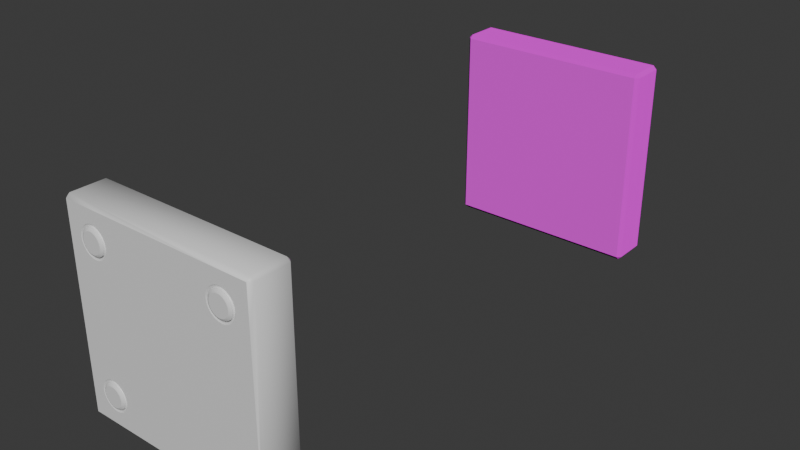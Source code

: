 # Source: frame_outline_brick.blend  (saved by Blender 5.0.119; exported with 4.5.12 LTS)
import bpy
from mathutils import Matrix  # noqa: F401  (used for matrix-valued properties, if any)

bpy.ops.wm.read_factory_settings(use_empty=True)
scene = bpy.context.scene
scene.name = 'Scene'

# ---- collections
col_collection = bpy.data.collections.new('Collection'); scene.collection.children.link(col_collection)

# ---- images (referenced by path relative to the original .blend; pixels are not part of the script)
import os
ASSET_DIR = os.environ.get("B2B_ASSET_DIR", "")  # directory of the original .blend (textures are referenced by path, not embedded)
HERE = os.path.dirname(os.path.abspath(__file__))  # packed textures are extracted next to this script under _unpacked/

def load_image(name, relpath, width, height, colorspace="sRGB"):
    """Load a texture the original file referenced (path relative to the .blend, or extracted next to this script)."""
    p = next((c for c in (os.path.join(HERE, relpath), os.path.join(ASSET_DIR, relpath)) if relpath and os.path.exists(c)), "")
    if p:
        img = bpy.data.images.load(p, check_existing=True)
        img.name = name
    else:  # same state as the original file: an image datablock whose file is absent (Cycles renders it pink)
        img = bpy.data.images.new(name, width, height)
        img.source = "FILE"
        img.filepath = "//" + (relpath or name)
    img.colorspace_settings.name = colorspace
    return img
img_ambient_occlusion_001 = load_image('Ambient Occlusion.001', '', 1024, 1024, 'Non-Color')
img_normals = load_image('Normals', '', 1024, 1024, 'sRGB')

# ---- materials (node trees are filled in below, after node groups)
mat_material_target = bpy.data.materials.new('Material Target')
mat_material_detailed = bpy.data.materials.new('Material Detailed')

# ---- material node trees
mat_material_target.use_nodes = True; mat_material_target.node_tree.nodes.clear()
_N = mat_material_target.node_tree.nodes; _L = mat_material_target.node_tree.links
n0 = _N.new('ShaderNodeBsdfPrincipled'); n0.name = 'Principled BSDF'; n0.location = (-200, 100)
n1 = _N.new('ShaderNodeOutputMaterial'); n1.name = 'Material Output'; n1.location = (200, 100)
n2 = _N.new('ShaderNodeTexImage'); n2.name = 'Image Texture'; n2.location = (-687, 213)
n2.image = img_ambient_occlusion_001
n3 = _N.new('ShaderNodeTexImage'); n3.name = 'Image Texture.001'; n3.location = (-609, -77)
n3.image = img_normals
n4 = _N.new('ShaderNodeTexCoord'); n4.name = 'Texture Coordinate'; n4.location = (-938, -42)
_L.new(n0.outputs[0], n1.inputs[0])
_L.new(n2.outputs[0], n0.inputs[0])
_L.new(n4.outputs[2], n3.inputs[0])
_L.new(n3.outputs[0], n0.inputs[5])
n1.is_active_output = True
mat_material_detailed.use_nodes = True; mat_material_detailed.node_tree.nodes.clear()
_N = mat_material_detailed.node_tree.nodes; _L = mat_material_detailed.node_tree.links
n0 = _N.new('ShaderNodeBsdfPrincipled'); n0.name = 'Principled BSDF'; n0.location = (-200, 100)
n1 = _N.new('ShaderNodeOutputMaterial'); n1.name = 'Material Output'; n1.location = (200, 100)
n2 = _N.new('ShaderNodeTexImage'); n2.name = 'Image Texture'; n2.location = (-674, 230)
n2.image = img_ambient_occlusion_001
n3 = _N.new('ShaderNodeTexImage'); n3.name = 'Image Texture.001'; n3.location = (-645, -70)
n3.image = img_normals
_L.new(n0.outputs[0], n1.inputs[0])
n1.is_active_output = True

# ---- world
world_world = bpy.data.worlds.new('World'); scene.world = world_world
world_world.use_nodes = True; world_world.node_tree.nodes.clear()
_N = world_world.node_tree.nodes; _L = world_world.node_tree.links
n0 = _N.new('ShaderNodeOutputWorld'); n0.name = 'World Output'; n0.location = (200, 100)
n1 = _N.new('ShaderNodeBackground'); n1.name = 'Background'; n1.location = (-200, 100)
n1.inputs[0].default_value = (0.05088, 0.05088, 0.05088, 1.0)
_L.new(n1.outputs[0], n0.inputs[0])
n0.is_active_output = True
world_world.color = (0.05088, 0.05088, 0.05088)
world_world.sun_shadow_jitter_overblur = 0.0

# ---- meshes
me_cube_001 = bpy.data.meshes.new('Cube.001')
me_cube_001.from_pydata([(-0.09641, -0.01641, -0.1), (-0.09641, -0.02, -0.09641), (-0.1, -0.01641, -0.09641), (-0.09641, -0.02, 0.09641), (-0.09641, -0.01641, 0.1), (-0.1, -0.01641, 0.09641), (-0.09641, 0.01641, -0.1), (-0.1, 0.01641, -0.09641), (-0.09641, 0.02, -0.09641), (-0.09641, 0.01641, 0.1), (-0.09641, 0.02, 0.09641), (-0.1, 0.01641, 0.09641), (0.09641, -0.01641, -0.1), (0.1, -0.01641, -0.09641), (0.09641, -0.02, -0.09641), (0.09641, -0.01641, 0.1), (0.09641, -0.02, 0.09641), (0.1, -0.01641, 0.09641), (0.09641, 0.01641, -0.1), (0.09641, 0.02, -0.09641), (0.1, 0.01641, -0.09641), (0.09641, 0.01641, 0.1), (0.1, 0.01641, 0.09641), (0.09641, 0.02, 0.09641)], [], [(0, 1, 2), (3, 4, 5), (6, 7, 8), (9, 10, 11), (12, 13, 14), (15, 16, 17), (18, 19, 20), (21, 22, 23), (6, 0, 2, 7), (1, 3, 5, 2), (4, 9, 11, 5), (10, 8, 7, 11), (18, 6, 8, 19), (9, 21, 23, 10), (22, 20, 19, 23), (12, 18, 20, 13), (21, 15, 17, 22), (16, 14, 13, 17), (0, 12, 14, 1), (15, 4, 3, 16), (6, 18, 12, 0), (2, 5, 11, 7), (14, 16, 3, 1), (21, 9, 4, 15), (8, 10, 23, 19), (20, 22, 17, 13)])
_uv = me_cube_001.uv_layers.new(name='UVMap')
_uv.uv.foreach_set('vector', [0.5134, 0.5966, 0.5068, 0.608, 0.5002, 0.5966, 0.5204, 0.608, 0.5138, 0.5966, 0.5269, 0.5966, 0.5134, 0.5116, 0.5002, 0.5116, 0.5068, 0.5002, 0.5138, 0.5116, 0.5204, 0.5002, 0.5269, 0.5116, 0.5273, 0.5966, 0.5405, 0.5966, 0.5339, 0.608, 0.5541, 0.5966, 0.5475, 0.608, 0.5409, 0.5966, 0.5273, 0.5116, 0.5339, 0.5002, 0.5405, 0.5116, 0.5541, 0.5116, 0.5409, 0.5116, 0.5475, 0.5002, 0.5134, 0.5116, 0.5134, 0.5966, 0.5002, 0.5966, 0.5002, 0.5116, 0.9468, 0.0002093, 0.9468, 0.4998, 0.9337, 0.4998, 0.9337, 0.0002093, 0.5138, 0.5966, 0.5138, 0.5116, 0.5269, 0.5116, 0.5269, 0.5966, 0.8355, 0.4998, 0.8355, 0.0002093, 0.8486, 0.0002093, 0.8486, 0.4998, 0.7369, 0.0002093, 0.7369, 0.4998, 0.7237, 0.4998, 0.7237, 0.0002093, 0.5984, 0.4998, 0.5984, 0.0002093, 0.6115, 0.0002093, 0.6115, 0.4998, 0.7102, 0.4998, 0.7102, 0.0002093, 0.7233, 0.0002093, 0.7233, 0.4998, 0.5273, 0.5966, 0.5273, 0.5116, 0.5405, 0.5116, 0.5405, 0.5966, 0.5541, 0.5116, 0.5541, 0.5966, 0.5409, 0.5966, 0.5409, 0.5116, 0.612, 0.4998, 0.612, 0.0002093, 0.6251, 0.0002093, 0.6251, 0.4998, 0.8219, 0.4998, 0.8219, 0.0002093, 0.8351, 0.0002093, 0.8351, 0.4998, 0.5134, 0.0002093, 0.5134, 0.4998, 0.5002, 0.4998, 0.5002, 0.0002093, 0.7369, 0.4998, 0.7369, 0.0002093, 0.8219, 0.0002093, 0.8219, 0.4998, 0.9337, 0.0002093, 0.9337, 0.4998, 0.8486, 0.4998, 0.8486, 0.0002093, 0.4998, 0.5002, 0.4998, 0.9998, 0.0002093, 0.9998, 0.0002093, 0.5002, 0.5984, 0.0002093, 0.5984, 0.4998, 0.5134, 0.4998, 0.5134, 0.0002093, 0.4998, 0.4998, 0.0002093, 0.4998, 0.0002093, 0.0002094, 0.4998, 0.0002093, 0.7102, 0.0002093, 0.7102, 0.4998, 0.6251, 0.4998, 0.6251, 0.0002093])
me_cube_001.materials.append(mat_material_target)
me_cube_001.update()
me_cube_002 = bpy.data.meshes.new('Cube.002')
me_cube_002.from_pydata([(-0.09641, -0.01641, -0.1), (-0.09641, -0.02, -0.09641), (-0.1, -0.01641, -0.09641), (-0.09641, -0.02, 0.09641), (-0.09641, -0.01641, 0.1), (-0.1, -0.01641, 0.09641), (-0.09641, 0.01641, -0.1), (-0.1, 0.01641, -0.09641), (-0.09641, 0.02, -0.09641), (-0.09641, 0.01641, 0.1), (-0.09641, 0.02, 0.09641), (-0.1, 0.01641, 0.09641), (0.09641, -0.01641, -0.1), (0.1, -0.01641, -0.09641), (0.09641, -0.02, -0.09641), (0.09641, -0.01641, 0.1), (0.09641, -0.02, 0.09641), (0.1, -0.01641, 0.09641), (0.09641, 0.01641, -0.1), (0.09641, 0.02, -0.09641), (0.1, 0.01641, -0.09641), (0.09641, 0.01641, 0.1), (0.1, 0.01641, 0.09641), (0.09641, 0.02, 0.09641), (-0.09641, -0.02, -0.05785), (-0.09641, -0.02, -0.01928), (-0.09641, -0.02, 0.01928), (-0.09641, -0.02, 0.05785), (0.09641, -0.02, 0.05785), (0.09641, -0.02, 0.01928), (0.09641, -0.02, -0.01928), (0.09641, -0.02, -0.05785), (0.05785, -0.02, -0.09641), (0.01928, -0.02, -0.09641), (-0.01928, -0.02, -0.09641), (-0.05785, -0.02, -0.09641), (-0.05785, -0.02, 0.09641), (-0.01928, -0.02, 0.09641), (0.01928, -0.02, 0.09641), (0.05785, -0.02, 0.09641), (0.0775, -0.018, -0.0775), (0.06022, -0.018, -0.0775), (-0.06022, -0.018, -0.0775), (-0.0775, -0.018, -0.0775), (0.0775, -0.018, -0.06022), (0.06022, -0.018, -0.06022), (-0.06022, -0.018, -0.06022), (-0.0775, -0.018, -0.06022), (0.0775, -0.018, 0.06022), (0.06022, -0.018, 0.06022), (-0.06022, -0.018, 0.06022), (-0.0775, -0.018, 0.06022), (0.0775, -0.018, 0.0775), (0.06022, -0.018, 0.0775), (-0.06022, -0.018, 0.0775), (-0.0775, -0.018, 0.0775), (-0.06275, -0.018, 0.05828), (-0.0657, -0.018, 0.05706), (-0.06886, -0.018, 0.05664), (-0.07202, -0.018, 0.05706), (-0.07497, -0.018, 0.05828), (-0.06275, -0.018, 0.07945), (-0.0657, -0.018, 0.08067), (-0.06886, -0.018, 0.08108), (-0.07202, -0.018, 0.08067), (-0.07497, -0.018, 0.07945), (-0.05828, -0.018, 0.07497), (-0.05706, -0.018, 0.07202), (-0.05664, -0.018, 0.06886), (-0.05706, -0.018, 0.0657), (-0.05828, -0.018, 0.06275), (-0.07945, -0.018, 0.07497), (-0.08067, -0.018, 0.07202), (-0.08108, -0.018, 0.06886), (-0.08067, -0.018, 0.0657), (-0.07945, -0.018, 0.06275), (0.07497, -0.018, 0.05828), (0.07202, -0.018, 0.05706), (0.06886, -0.018, 0.05664), (0.0657, -0.018, 0.05706), (0.06275, -0.018, 0.05828), (0.07497, -0.018, 0.07945), (0.07202, -0.018, 0.08067), (0.06886, -0.018, 0.08108), (0.0657, -0.018, 0.08067), (0.06275, -0.018, 0.07945), (0.07945, -0.018, 0.07497), (0.08067, -0.018, 0.07202), (0.08108, -0.018, 0.06886), (0.08067, -0.018, 0.0657), (0.07945, -0.018, 0.06275), (0.05828, -0.018, 0.07497), (0.05706, -0.018, 0.07202), (0.05664, -0.018, 0.06886), (0.05706, -0.018, 0.0657), (0.05828, -0.018, 0.06275), (-0.06275, -0.018, -0.07945), (-0.0657, -0.018, -0.08067), (-0.06886, -0.018, -0.08108), (-0.07202, -0.018, -0.08067), (-0.07497, -0.018, -0.07945), (-0.06275, -0.018, -0.05828), (-0.0657, -0.018, -0.05706), (-0.06886, -0.018, -0.05664), (-0.07202, -0.018, -0.05706), (-0.07497, -0.018, -0.05828), (-0.05828, -0.018, -0.06275), (-0.05706, -0.018, -0.0657), (-0.05664, -0.018, -0.06886), (-0.05706, -0.018, -0.07202), (-0.05828, -0.018, -0.07497), (-0.07945, -0.018, -0.06275), (-0.08067, -0.018, -0.0657), (-0.08108, -0.018, -0.06886), (-0.08067, -0.018, -0.07202), (-0.07945, -0.018, -0.07497), (0.07497, -0.018, -0.07945), (0.07202, -0.018, -0.08067), (0.06886, -0.018, -0.08108), (0.0657, -0.018, -0.08067), (0.06275, -0.018, -0.07945), (0.07497, -0.018, -0.05828), (0.07202, -0.018, -0.05706), (0.06886, -0.018, -0.05664), (0.0657, -0.018, -0.05706), (0.06275, -0.018, -0.05828), (0.07945, -0.018, -0.06275), (0.08067, -0.018, -0.0657), (0.08108, -0.018, -0.06886), (0.08067, -0.018, -0.07202), (0.07945, -0.018, -0.07497), (0.05828, -0.018, -0.06275), (0.05706, -0.018, -0.0657), (0.05664, -0.018, -0.06886), (0.05706, -0.018, -0.07202), (0.05828, -0.018, -0.07497), (0.06147, -0.02, -0.08167), (0.0584, -0.02, -0.07932), (-0.07626, -0.02, -0.08167), (-0.07932, -0.02, -0.07932), (0.06147, -0.02, -0.05605), (0.0584, -0.02, -0.0584), (-0.07626, -0.02, -0.05605), (-0.07932, -0.02, -0.0584), (0.06147, -0.02, 0.05605), (0.0584, -0.02, 0.0584), (-0.07626, -0.02, 0.05605), (-0.07932, -0.02, 0.0584), (0.06147, -0.02, 0.08167), (0.0584, -0.02, 0.07932), (-0.07626, -0.02, 0.08167), (-0.07932, -0.02, 0.07932), (0.08167, -0.02, -0.07626), (0.07932, -0.02, -0.07932), (0.05605, -0.02, -0.07626), (-0.05605, -0.02, -0.07626), (-0.0584, -0.02, -0.07932), (-0.08167, -0.02, -0.07626), (0.08167, -0.02, 0.06147), (0.07932, -0.02, 0.0584), (0.05605, -0.02, 0.06147), (-0.05605, -0.02, 0.06147), (-0.0584, -0.02, 0.0584), (-0.08167, -0.02, 0.06147), (-0.06147, -0.02, 0.05605), (-0.06503, -0.02, 0.05457), (-0.06886, -0.02, 0.05407), (-0.07269, -0.02, 0.05457), (-0.0584, -0.02, 0.07932), (-0.06147, -0.02, 0.08167), (-0.06503, -0.02, 0.08315), (-0.06886, -0.02, 0.08365), (-0.07269, -0.02, 0.08315), (-0.05605, -0.02, 0.07626), (-0.05457, -0.02, 0.07269), (-0.05407, -0.02, 0.06886), (-0.05457, -0.02, 0.06503), (-0.08167, -0.02, 0.07626), (-0.08315, -0.02, 0.07269), (-0.08365, -0.02, 0.06886), (-0.08315, -0.02, 0.06503), (0.07626, -0.02, 0.05605), (0.07269, -0.02, 0.05457), (0.06886, -0.02, 0.05407), (0.06503, -0.02, 0.05457), (0.07932, -0.02, 0.07932), (0.07626, -0.02, 0.08167), (0.07269, -0.02, 0.08315), (0.06886, -0.02, 0.08365), (0.06503, -0.02, 0.08315), (0.08167, -0.02, 0.07626), (0.08315, -0.02, 0.07269), (0.08365, -0.02, 0.06886), (0.08315, -0.02, 0.06503), (0.05605, -0.02, 0.07626), (0.05457, -0.02, 0.07269), (0.05407, -0.02, 0.06886), (0.05457, -0.02, 0.06503), (-0.06147, -0.02, -0.08167), (-0.06503, -0.02, -0.08315), (-0.06886, -0.02, -0.08365), (-0.07269, -0.02, -0.08315), (-0.0584, -0.02, -0.0584), (-0.06147, -0.02, -0.05605), (-0.06503, -0.02, -0.05457), (-0.06886, -0.02, -0.05407), (-0.07269, -0.02, -0.05457), (-0.05605, -0.02, -0.06147), (-0.05457, -0.02, -0.06503), (-0.05407, -0.02, -0.06886), (-0.05457, -0.02, -0.07269), (-0.08167, -0.02, -0.06147), (-0.08315, -0.02, -0.06503), (-0.08365, -0.02, -0.06886), (-0.08315, -0.02, -0.07269), (0.07626, -0.02, -0.08167), (0.07269, -0.02, -0.08315), (0.06886, -0.02, -0.08365), (0.06503, -0.02, -0.08315), (0.07932, -0.02, -0.0584), (0.07626, -0.02, -0.05605), (0.07269, -0.02, -0.05457), (0.06886, -0.02, -0.05407), (0.06503, -0.02, -0.05457), (0.08167, -0.02, -0.06147), (0.08315, -0.02, -0.06503), (0.08365, -0.02, -0.06886), (0.08315, -0.02, -0.07269), (0.05605, -0.02, -0.06147), (0.05457, -0.02, -0.06503), (0.05407, -0.02, -0.06886), (0.05457, -0.02, -0.07269), (0.06275, -0.02021, -0.07945), (0.06022, -0.02021, -0.0775), (-0.07497, -0.02021, -0.07945), (-0.0775, -0.02021, -0.0775), (0.06275, -0.02021, -0.05828), (0.06022, -0.02021, -0.06022), (-0.07497, -0.02021, -0.05828), (-0.0775, -0.02021, -0.06022), (0.06275, -0.02021, 0.05828), (0.06022, -0.02021, 0.06022), (-0.07497, -0.02021, 0.05828), (-0.0775, -0.02021, 0.06022), (0.06275, -0.02021, 0.07945), (0.06022, -0.02021, 0.0775), (-0.07497, -0.02021, 0.07945), (-0.0775, -0.02021, 0.0775), (0.07945, -0.02021, -0.07497), (0.0775, -0.02021, -0.0775), (0.05828, -0.02021, -0.07497), (-0.05828, -0.02021, -0.07497), (-0.06022, -0.02021, -0.0775), (-0.07945, -0.02021, -0.07497), (0.07945, -0.02021, 0.06275), (0.0775, -0.02021, 0.06022), (0.05828, -0.02021, 0.06275), (-0.05828, -0.02021, 0.06275), (-0.06022, -0.02021, 0.06022), (-0.07945, -0.02021, 0.06275), (-0.06275, -0.02021, 0.05828), (-0.0657, -0.02021, 0.05706), (-0.06886, -0.02021, 0.05664), (-0.07202, -0.02021, 0.05706), (-0.06022, -0.02021, 0.0775), (-0.06275, -0.02021, 0.07945), (-0.0657, -0.02021, 0.08067), (-0.06886, -0.02021, 0.08108), (-0.07202, -0.02021, 0.08067), (-0.05828, -0.02021, 0.07497), (-0.05706, -0.02021, 0.07202), (-0.05664, -0.02021, 0.06886), (-0.05706, -0.02021, 0.0657), (-0.07945, -0.02021, 0.07497), (-0.08067, -0.02021, 0.07202), (-0.08108, -0.02021, 0.06886), (-0.08067, -0.02021, 0.0657), (0.07497, -0.02021, 0.05828), (0.07202, -0.02021, 0.05706), (0.06886, -0.02021, 0.05664), (0.0657, -0.02021, 0.05706), (0.0775, -0.02021, 0.0775), (0.07497, -0.02021, 0.07945), (0.07202, -0.02021, 0.08067), (0.06886, -0.02021, 0.08108), (0.0657, -0.02021, 0.08067), (0.07945, -0.02021, 0.07497), (0.08067, -0.02021, 0.07202), (0.08108, -0.02021, 0.06886), (0.08067, -0.02021, 0.0657), (0.05828, -0.02021, 0.07497), (0.05706, -0.02021, 0.07202), (0.05664, -0.02021, 0.06886), (0.05706, -0.02021, 0.0657), (-0.06275, -0.02021, -0.07945), (-0.0657, -0.02021, -0.08067), (-0.06886, -0.02021, -0.08108), (-0.07202, -0.02021, -0.08067), (-0.06022, -0.02021, -0.06022), (-0.06275, -0.02021, -0.05828), (-0.0657, -0.02021, -0.05706), (-0.06886, -0.02021, -0.05664), (-0.07202, -0.02021, -0.05706), (-0.05828, -0.02021, -0.06275), (-0.05706, -0.02021, -0.0657), (-0.05664, -0.02021, -0.06886), (-0.05706, -0.02021, -0.07202), (-0.07945, -0.02021, -0.06275), (-0.08067, -0.02021, -0.0657), (-0.08108, -0.02021, -0.06886), (-0.08067, -0.02021, -0.07202), (0.07497, -0.02021, -0.07945), (0.07202, -0.02021, -0.08067), (0.06886, -0.02021, -0.08108), (0.0657, -0.02021, -0.08067), (0.0775, -0.02021, -0.06022), (0.07497, -0.02021, -0.05828), (0.07202, -0.02021, -0.05706), (0.06886, -0.02021, -0.05664), (0.0657, -0.02021, -0.05706), (0.07945, -0.02021, -0.06275), (0.08067, -0.02021, -0.0657), (0.08108, -0.02021, -0.06886), (0.08067, -0.02021, -0.07202), (0.05828, -0.02021, -0.06275), (0.05706, -0.02021, -0.0657), (0.05664, -0.02021, -0.06886), (0.05706, -0.02021, -0.07202), (0.06404, -0.02187, -0.07722), (0.06327, -0.02123, -0.07855), (0.06204, -0.02187, -0.07568), (0.06095, -0.02123, -0.07677), (-0.07368, -0.02187, -0.07722), (-0.07446, -0.02123, -0.07855), (-0.07568, -0.02187, -0.07568), (-0.07677, -0.02123, -0.07677), (0.06404, -0.02187, -0.06051), (0.06327, -0.02123, -0.05917), (0.06204, -0.02187, -0.06204), (0.06095, -0.02123, -0.06095), (-0.07368, -0.02187, -0.06051), (-0.07446, -0.02123, -0.05917), (-0.07568, -0.02187, -0.06204), (-0.07677, -0.02123, -0.06095), (0.06404, -0.02187, 0.06051), (0.06327, -0.02123, 0.05917), (0.06204, -0.02187, 0.06204), (0.06095, -0.02123, 0.06095), (-0.07368, -0.02187, 0.06051), (-0.07446, -0.02123, 0.05917), (-0.07568, -0.02187, 0.06204), (-0.07677, -0.02123, 0.06095), (0.06404, -0.02187, 0.07722), (0.06327, -0.02123, 0.07855), (0.06204, -0.02187, 0.07568), (0.06095, -0.02123, 0.07677), (-0.07368, -0.02187, 0.07722), (-0.07446, -0.02123, 0.07855), (-0.07568, -0.02187, 0.07568), (-0.07677, -0.02123, 0.07677), (0.07722, -0.02187, -0.07368), (0.07855, -0.02123, -0.07446), (0.07568, -0.02187, -0.07568), (0.07677, -0.02123, -0.07677), (0.06051, -0.02187, -0.07368), (0.05917, -0.02123, -0.07446), (-0.06051, -0.02187, -0.07368), (-0.05917, -0.02123, -0.07446), (-0.06204, -0.02187, -0.07568), (-0.06095, -0.02123, -0.07677), (-0.07722, -0.02187, -0.07368), (-0.07855, -0.02123, -0.07446), (0.07722, -0.02187, 0.06404), (0.07855, -0.02123, 0.06327), (0.07568, -0.02187, 0.06204), (0.07677, -0.02123, 0.06095), (0.06051, -0.02187, 0.06404), (0.05917, -0.02123, 0.06327), (-0.06051, -0.02187, 0.06404), (-0.05917, -0.02123, 0.06327), (-0.06204, -0.02187, 0.06204), (-0.06095, -0.02123, 0.06095), (-0.07722, -0.02187, 0.06404), (-0.07855, -0.02123, 0.06327), (-0.06404, -0.02187, 0.06051), (-0.06327, -0.02123, 0.05917), (-0.06636, -0.02187, 0.05954), (-0.06596, -0.02123, 0.05805), (-0.06886, -0.02187, 0.05921), (-0.06886, -0.02123, 0.05767), (-0.07136, -0.02187, 0.05954), (-0.07176, -0.02123, 0.05805), (-0.06204, -0.02187, 0.07568), (-0.06095, -0.02123, 0.07677), (-0.06404, -0.02187, 0.07722), (-0.06327, -0.02123, 0.07855), (-0.06636, -0.02187, 0.07818), (-0.06596, -0.02123, 0.07967), (-0.06886, -0.02187, 0.07851), (-0.06886, -0.02123, 0.08005), (-0.07136, -0.02187, 0.07818), (-0.07176, -0.02123, 0.07967), (-0.06051, -0.02187, 0.07368), (-0.05917, -0.02123, 0.07446), (-0.05954, -0.02187, 0.07136), (-0.05805, -0.02123, 0.07176), (-0.05921, -0.02187, 0.06886), (-0.05767, -0.02123, 0.06886), (-0.05954, -0.02187, 0.06636), (-0.05805, -0.02123, 0.06596), (-0.07722, -0.02187, 0.07368), (-0.07855, -0.02123, 0.07446), (-0.07818, -0.02187, 0.07136), (-0.07967, -0.02123, 0.07176), (-0.07851, -0.02187, 0.06886), (-0.08005, -0.02123, 0.06886), (-0.07818, -0.02187, 0.06636), (-0.07967, -0.02123, 0.06596), (0.07368, -0.02187, 0.06051), (0.07446, -0.02123, 0.05917), (0.07136, -0.02187, 0.05954), (0.07176, -0.02123, 0.05805), (0.06886, -0.02187, 0.05921), (0.06886, -0.02123, 0.05767), (0.06636, -0.02187, 0.05954), (0.06596, -0.02123, 0.05805), (0.07568, -0.02187, 0.07568), (0.07677, -0.02123, 0.07677), (0.07368, -0.02187, 0.07722), (0.07446, -0.02123, 0.07855), (0.07136, -0.02187, 0.07818), (0.07176, -0.02123, 0.07967), (0.06886, -0.02187, 0.07851), (0.06886, -0.02123, 0.08005), (0.06636, -0.02187, 0.07818), (0.06596, -0.02123, 0.07967), (0.07722, -0.02187, 0.07368), (0.07855, -0.02123, 0.07446), (0.07818, -0.02187, 0.07136), (0.07967, -0.02123, 0.07176), (0.07851, -0.02187, 0.06886), (0.08005, -0.02123, 0.06886), (0.07818, -0.02187, 0.06636), (0.07967, -0.02123, 0.06596), (0.06051, -0.02187, 0.07368), (0.05917, -0.02123, 0.07446), (0.05954, -0.02187, 0.07136), (0.05805, -0.02123, 0.07176), (0.05921, -0.02187, 0.06886), (0.05767, -0.02123, 0.06886), (0.05954, -0.02187, 0.06636), (0.05805, -0.02123, 0.06596), (-0.06404, -0.02187, -0.07722), (-0.06327, -0.02123, -0.07855), (-0.06636, -0.02187, -0.07818), (-0.06596, -0.02123, -0.07967), (-0.06886, -0.02187, -0.07851), (-0.06886, -0.02123, -0.08005), (-0.07136, -0.02187, -0.07818), (-0.07176, -0.02123, -0.07967), (-0.06204, -0.02187, -0.06204), (-0.06095, -0.02123, -0.06095), (-0.06404, -0.02187, -0.06051), (-0.06327, -0.02123, -0.05917), (-0.06636, -0.02187, -0.05954), (-0.06596, -0.02123, -0.05805), (-0.06886, -0.02187, -0.05921), (-0.06886, -0.02123, -0.05767), (-0.07136, -0.02187, -0.05954), (-0.07176, -0.02123, -0.05805), (-0.06051, -0.02187, -0.06404), (-0.05917, -0.02123, -0.06327), (-0.05954, -0.02187, -0.06636), (-0.05805, -0.02123, -0.06596), (-0.05921, -0.02187, -0.06886), (-0.05767, -0.02123, -0.06886), (-0.05954, -0.02187, -0.07136), (-0.05805, -0.02123, -0.07176), (-0.07722, -0.02187, -0.06404), (-0.07855, -0.02123, -0.06327), (-0.07818, -0.02187, -0.06636), (-0.07967, -0.02123, -0.06596), (-0.07851, -0.02187, -0.06886), (-0.08005, -0.02123, -0.06886), (-0.07818, -0.02187, -0.07136), (-0.07967, -0.02123, -0.07176), (0.07368, -0.02187, -0.07722), (0.07446, -0.02123, -0.07855), (0.07136, -0.02187, -0.07818), (0.07176, -0.02123, -0.07967), (0.06886, -0.02187, -0.07851), (0.06886, -0.02123, -0.08005), (0.06636, -0.02187, -0.07818), (0.06596, -0.02123, -0.07967), (0.07568, -0.02187, -0.06204), (0.07677, -0.02123, -0.06095), (0.07368, -0.02187, -0.06051), (0.07446, -0.02123, -0.05917), (0.07136, -0.02187, -0.05954), (0.07176, -0.02123, -0.05805), (0.06886, -0.02187, -0.05921), (0.06886, -0.02123, -0.05767), (0.06636, -0.02187, -0.05954), (0.06596, -0.02123, -0.05805), (0.07722, -0.02187, -0.06404), (0.07855, -0.02123, -0.06327), (0.07818, -0.02187, -0.06636), (0.07967, -0.02123, -0.06596), (0.07851, -0.02187, -0.06886), (0.08005, -0.02123, -0.06886), (0.07818, -0.02187, -0.07136), (0.07967, -0.02123, -0.07176), (0.06051, -0.02187, -0.06404), (0.05917, -0.02123, -0.06327), (0.05954, -0.02187, -0.06636), (0.05805, -0.02123, -0.06596), (0.05921, -0.02187, -0.06886), (0.05767, -0.02123, -0.06886), (0.05954, -0.02187, -0.07136), (0.05805, -0.02123, -0.07176)], [], [(0, 1, 2), (3, 4, 5), (6, 7, 8), (9, 10, 11), (12, 13, 14), (15, 16, 17), (18, 19, 20), (21, 22, 23), (6, 0, 2, 7), (1, 24, 25, 26, 27, 3, 5, 2), (4, 9, 11, 5), (10, 8, 7, 11), (18, 6, 8, 19), (9, 21, 23, 10), (22, 20, 19, 23), (12, 18, 20, 13), (21, 15, 17, 22), (16, 28, 29, 30, 31, 14, 13, 17), (0, 12, 14, 32, 33, 34, 35, 1), (15, 4, 3, 36, 37, 38, 39, 16), (6, 18, 12, 0), (2, 5, 11, 7), (151, 36, 3, 27), (21, 9, 4, 15), (8, 10, 23, 19), (20, 22, 17, 13), (35, 139, 24, 1), (139, 157, 214, 213, 212, 211, 143, 25, 24), (143, 147, 26, 25), (147, 163, 180, 179, 178, 177, 151, 27, 26), (14, 31, 153, 32), (32, 153, 215, 216, 217, 218, 136, 137, 33), (33, 137, 156, 34), (34, 156, 198, 199, 200, 201, 138, 139, 35), (31, 30, 219, 224, 225, 226, 227, 152, 153), (137, 154, 231, 230, 229, 228, 141, 202, 207, 208, 209, 210, 155, 156), (30, 29, 159, 219), (219, 159, 181, 182, 183, 184, 144, 145, 141, 140, 223, 222, 221, 220), (141, 145, 162, 202), (202, 162, 164, 165, 166, 167, 146, 147, 143, 142, 206, 205, 204, 203), (29, 28, 185, 190, 191, 192, 193, 158, 159), (145, 160, 197, 196, 195, 194, 149, 168, 173, 174, 175, 176, 161, 162), (28, 16, 39, 185), (185, 39, 38, 149, 148, 189, 188, 187, 186), (149, 38, 37, 168), (168, 37, 36, 151, 150, 172, 171, 170, 169), (120, 41, 137, 136), (100, 43, 139, 138), (45, 125, 140, 141), (47, 105, 142, 143), (80, 49, 145, 144), (60, 51, 147, 146), (53, 85, 148, 149), (55, 65, 150, 151), (130, 40, 153, 152), (41, 135, 154, 137), (110, 42, 156, 155), (43, 115, 157, 139), (90, 48, 159, 158), (49, 95, 160, 145), (70, 50, 162, 161), (51, 75, 163, 147), (50, 56, 164, 162), (56, 57, 165, 164), (57, 58, 166, 165), (58, 59, 167, 166), (59, 60, 146, 167), (61, 54, 168, 169), (62, 61, 169, 170), (63, 62, 170, 171), (64, 63, 171, 172), (65, 64, 172, 150), (54, 66, 173, 168), (66, 67, 174, 173), (67, 68, 175, 174), (68, 69, 176, 175), (69, 70, 161, 176), (71, 55, 151, 177), (72, 71, 177, 178), (73, 72, 178, 179), (74, 73, 179, 180), (75, 74, 180, 163), (48, 76, 181, 159), (76, 77, 182, 181), (77, 78, 183, 182), (78, 79, 184, 183), (79, 80, 144, 184), (81, 52, 185, 186), (82, 81, 186, 187), (83, 82, 187, 188), (84, 83, 188, 189), (85, 84, 189, 148), (52, 86, 190, 185), (86, 87, 191, 190), (87, 88, 192, 191), (88, 89, 193, 192), (89, 90, 158, 193), (91, 53, 149, 194), (92, 91, 194, 195), (93, 92, 195, 196), (94, 93, 196, 197), (95, 94, 197, 160), (42, 96, 198, 156), (96, 97, 199, 198), (97, 98, 200, 199), (98, 99, 201, 200), (99, 100, 138, 201), (101, 46, 202, 203), (102, 101, 203, 204), (103, 102, 204, 205), (104, 103, 205, 206), (105, 104, 206, 142), (46, 106, 207, 202), (106, 107, 208, 207), (107, 108, 209, 208), (108, 109, 210, 209), (109, 110, 155, 210), (111, 47, 143, 211), (112, 111, 211, 212), (113, 112, 212, 213), (114, 113, 213, 214), (115, 114, 214, 157), (40, 116, 215, 153), (116, 117, 216, 215), (117, 118, 217, 216), (118, 119, 218, 217), (119, 120, 136, 218), (121, 44, 219, 220), (122, 121, 220, 221), (123, 122, 221, 222), (124, 123, 222, 223), (125, 124, 223, 140), (44, 126, 224, 219), (126, 127, 225, 224), (127, 128, 226, 225), (128, 129, 227, 226), (129, 130, 152, 227), (131, 45, 141, 228), (132, 131, 228, 229), (133, 132, 229, 230), (134, 133, 230, 231), (135, 134, 231, 154), (41, 120, 232, 233), (120, 119, 314, 232), (135, 41, 233, 250), (43, 100, 234, 235), (100, 99, 297, 234), (115, 43, 235, 253), (125, 45, 237, 236), (124, 125, 236, 319), (45, 131, 324, 237), (105, 47, 239, 238), (104, 105, 238, 302), (47, 111, 307, 239), (49, 80, 240, 241), (80, 79, 280, 240), (95, 49, 241, 256), (51, 60, 242, 243), (60, 59, 263, 242), (75, 51, 243, 259), (85, 53, 245, 244), (84, 85, 244, 285), (53, 91, 290, 245), (65, 55, 247, 246), (64, 65, 246, 268), (55, 71, 273, 247), (40, 130, 248, 249), (130, 129, 323, 248), (116, 40, 249, 311), (134, 135, 250, 327), (42, 110, 251, 252), (110, 109, 306, 251), (96, 42, 252, 294), (114, 115, 253, 310), (48, 90, 254, 255), (90, 89, 289, 254), (76, 48, 255, 277), (94, 95, 256, 293), (50, 70, 257, 258), (70, 69, 272, 257), (56, 50, 258, 260), (74, 75, 259, 276), (57, 56, 260, 261), (58, 57, 261, 262), (59, 58, 262, 263), (54, 61, 265, 264), (66, 54, 264, 269), (61, 62, 266, 265), (62, 63, 267, 266), (63, 64, 268, 267), (67, 66, 269, 270), (68, 67, 270, 271), (69, 68, 271, 272), (71, 72, 274, 273), (72, 73, 275, 274), (73, 74, 276, 275), (77, 76, 277, 278), (78, 77, 278, 279), (79, 78, 279, 280), (52, 81, 282, 281), (86, 52, 281, 286), (81, 82, 283, 282), (82, 83, 284, 283), (83, 84, 285, 284), (87, 86, 286, 287), (88, 87, 287, 288), (89, 88, 288, 289), (91, 92, 291, 290), (92, 93, 292, 291), (93, 94, 293, 292), (97, 96, 294, 295), (98, 97, 295, 296), (99, 98, 296, 297), (46, 101, 299, 298), (106, 46, 298, 303), (101, 102, 300, 299), (102, 103, 301, 300), (103, 104, 302, 301), (107, 106, 303, 304), (108, 107, 304, 305), (109, 108, 305, 306), (111, 112, 308, 307), (112, 113, 309, 308), (113, 114, 310, 309), (117, 116, 311, 312), (118, 117, 312, 313), (119, 118, 313, 314), (44, 121, 316, 315), (126, 44, 315, 320), (121, 122, 317, 316), (122, 123, 318, 317), (123, 124, 319, 318), (127, 126, 320, 321), (128, 127, 321, 322), (129, 128, 322, 323), (131, 132, 325, 324), (132, 133, 326, 325), (133, 134, 327, 326), (328, 330, 331, 329), (332, 334, 335, 333), (338, 336, 337, 339), (342, 340, 341, 343), (344, 346, 347, 345), (348, 350, 351, 349), (354, 352, 353, 355), (358, 356, 357, 359), (360, 362, 363, 361), (330, 364, 365, 331), (366, 368, 369, 367), (334, 370, 371, 335), (372, 374, 375, 373), (346, 376, 377, 347), (378, 380, 381, 379), (350, 382, 383, 351), (380, 384, 385, 381), (384, 386, 387, 385), (386, 388, 389, 387), (388, 390, 391, 389), (390, 348, 349, 391), (394, 392, 393, 395), (396, 394, 395, 397), (398, 396, 397, 399), (400, 398, 399, 401), (356, 400, 401, 357), (392, 402, 403, 393), (402, 404, 405, 403), (404, 406, 407, 405), (406, 408, 409, 407), (408, 378, 379, 409), (410, 358, 359, 411), (412, 410, 411, 413), (414, 412, 413, 415), (416, 414, 415, 417), (382, 416, 417, 383), (374, 418, 419, 375), (418, 420, 421, 419), (420, 422, 423, 421), (422, 424, 425, 423), (424, 344, 345, 425), (428, 426, 427, 429), (430, 428, 429, 431), (432, 430, 431, 433), (434, 432, 433, 435), (352, 434, 435, 353), (426, 436, 437, 427), (436, 438, 439, 437), (438, 440, 441, 439), (440, 442, 443, 441), (442, 372, 373, 443), (444, 354, 355, 445), (446, 444, 445, 447), (448, 446, 447, 449), (450, 448, 449, 451), (376, 450, 451, 377), (368, 452, 453, 369), (452, 454, 455, 453), (454, 456, 457, 455), (456, 458, 459, 457), (458, 332, 333, 459), (462, 460, 461, 463), (464, 462, 463, 465), (466, 464, 465, 467), (468, 466, 467, 469), (340, 468, 469, 341), (460, 470, 471, 461), (470, 472, 473, 471), (472, 474, 475, 473), (474, 476, 477, 475), (476, 366, 367, 477), (478, 342, 343, 479), (480, 478, 479, 481), (482, 480, 481, 483), (484, 482, 483, 485), (370, 484, 485, 371), (362, 486, 487, 363), (486, 488, 489, 487), (488, 490, 491, 489), (490, 492, 493, 491), (492, 328, 329, 493), (496, 494, 495, 497), (498, 496, 497, 499), (500, 498, 499, 501), (502, 500, 501, 503), (336, 502, 503, 337), (494, 504, 505, 495), (504, 506, 507, 505), (506, 508, 509, 507), (508, 510, 511, 509), (510, 360, 361, 511), (512, 338, 339, 513), (514, 512, 513, 515), (516, 514, 515, 517), (518, 516, 517, 519), (364, 518, 519, 365), (493, 329, 232, 314), (329, 331, 233, 232), (330, 328, 492, 490, 488, 486, 362, 360, 510, 508, 506, 504, 494, 496, 498, 500, 502, 336, 338, 512, 514, 516, 518, 364), (250, 233, 331, 365), (459, 333, 234, 297), (333, 335, 235, 234), (334, 332, 458, 456, 454, 452, 368, 366, 476, 474, 472, 470, 460, 462, 464, 466, 468, 340, 342, 478, 480, 482, 484, 370), (253, 235, 335, 371), (319, 236, 337, 503), (236, 237, 339, 337), (237, 324, 513, 339), (302, 238, 341, 469), (238, 239, 343, 341), (239, 307, 479, 343), (425, 345, 240, 280), (345, 347, 241, 240), (346, 344, 424, 422, 420, 418, 374, 372, 442, 440, 438, 436, 426, 428, 430, 432, 434, 352, 354, 444, 446, 448, 450, 376), (256, 241, 347, 377), (391, 349, 242, 263), (349, 351, 243, 242), (350, 348, 390, 388, 386, 384, 380, 378, 408, 406, 404, 402, 392, 394, 396, 398, 400, 356, 358, 410, 412, 414, 416, 382), (259, 243, 351, 383), (285, 244, 353, 435), (244, 245, 355, 353), (245, 290, 445, 355), (268, 246, 357, 401), (246, 247, 359, 357), (247, 273, 411, 359), (511, 361, 248, 323), (361, 363, 249, 248), (363, 487, 311, 249), (327, 250, 365, 519), (477, 367, 251, 306), (367, 369, 252, 251), (369, 453, 294, 252), (310, 253, 371, 485), (443, 373, 254, 289), (373, 375, 255, 254), (375, 419, 277, 255), (293, 256, 377, 451), (409, 379, 257, 272), (379, 381, 258, 257), (381, 385, 260, 258), (276, 259, 383, 417), (385, 387, 261, 260), (387, 389, 262, 261), (389, 391, 263, 262), (393, 403, 269, 264), (264, 265, 395, 393), (265, 266, 397, 395), (266, 267, 399, 397), (267, 268, 401, 399), (403, 405, 270, 269), (405, 407, 271, 270), (407, 409, 272, 271), (273, 274, 413, 411), (274, 275, 415, 413), (275, 276, 417, 415), (419, 421, 278, 277), (421, 423, 279, 278), (423, 425, 280, 279), (427, 437, 286, 281), (281, 282, 429, 427), (282, 283, 431, 429), (283, 284, 433, 431), (284, 285, 435, 433), (437, 439, 287, 286), (439, 441, 288, 287), (441, 443, 289, 288), (290, 291, 447, 445), (291, 292, 449, 447), (292, 293, 451, 449), (453, 455, 295, 294), (455, 457, 296, 295), (457, 459, 297, 296), (461, 471, 303, 298), (298, 299, 463, 461), (299, 300, 465, 463), (300, 301, 467, 465), (301, 302, 469, 467), (471, 473, 304, 303), (473, 475, 305, 304), (475, 477, 306, 305), (307, 308, 481, 479), (308, 309, 483, 481), (309, 310, 485, 483), (487, 489, 312, 311), (489, 491, 313, 312), (491, 493, 314, 313), (495, 505, 320, 315), (315, 316, 497, 495), (316, 317, 499, 497), (317, 318, 501, 499), (318, 319, 503, 501), (505, 507, 321, 320), (507, 509, 322, 321), (509, 511, 323, 322), (324, 325, 515, 513), (325, 326, 517, 515), (326, 327, 519, 517)])
me_cube_002.polygons.foreach_set('use_smooth', [True] * 434)
_k = set([(1, 24), (1, 35), (3, 27), (3, 36), (14, 31), (14, 32), (16, 28), (16, 39), (24, 25), (25, 26), (26, 27), (28, 29), (29, 30), (30, 31), (32, 33), (33, 34), (34, 35), (36, 37), (37, 38), (38, 39), (136, 137), (136, 218), (137, 154), (138, 139), (138, 201), (139, 157), (140, 141), (140, 223), (141, 228), (142, 143), (142, 206), (143, 211), (144, 145), (144, 184), (145, 160), (146, 147), (146, 167), (147, 163), (148, 149), (148, 189), (149, 194), (150, 151), (150, 172), (151, 177), (152, 153), (152, 227), (153, 215), (154, 231), (155, 156), (155, 210), (156, 198), (157, 214), (158, 159), (158, 193), (159, 181), (160, 197), (161, 162), (161, 176), (162, 164), (163, 180), (164, 165), (165, 166), (166, 167), (168, 169), (168, 173), (169, 170), (170, 171), (171, 172), (173, 174), (174, 175), (175, 176), (177, 178), (178, 179), (179, 180), (181, 182), (182, 183), (183, 184), (185, 186), (185, 190), (186, 187), (187, 188), (188, 189), (190, 191), (191, 192), (192, 193), (194, 195), (195, 196), (196, 197), (198, 199), (199, 200), (200, 201), (202, 203), (202, 207), (203, 204), (204, 205), (205, 206), (207, 208), (208, 209), (209, 210), (211, 212), (212, 213), (213, 214), (215, 216), (216, 217), (217, 218), (219, 220), (219, 224), (220, 221), (221, 222), (222, 223), (224, 225), (225, 226), (226, 227), (228, 229), (229, 230), (230, 231), (232, 233), (232, 314), (233, 250), (234, 235), (234, 297), (235, 253), (236, 237), (236, 319), (237, 324), (238, 239), (238, 302), (239, 307), (240, 241), (240, 280), (241, 256), (242, 243), (242, 263), (243, 259), (244, 245), (244, 285), (245, 290), (246, 247), (246, 268), (247, 273), (248, 249), (248, 323), (249, 311), (250, 327), (251, 252), (251, 306), (252, 294), (253, 310), (254, 255), (254, 289), (255, 277), (256, 293), (257, 258), (257, 272), (258, 260), (259, 276), (260, 261), (261, 262), (262, 263), (264, 265), (264, 269), (265, 266), (266, 267), (267, 268), (269, 270), (270, 271), (271, 272), (273, 274), (274, 275), (275, 276), (277, 278), (278, 279), (279, 280), (281, 282), (281, 286), (282, 283), (283, 284), (284, 285), (286, 287), (287, 288), (288, 289), (290, 291), (291, 292), (292, 293), (294, 295), (295, 296), (296, 297), (298, 299), (298, 303), (299, 300), (300, 301), (301, 302), (303, 304), (304, 305), (305, 306), (307, 308), (308, 309), (309, 310), (311, 312), (312, 313), (313, 314), (315, 316), (315, 320), (316, 317), (317, 318), (318, 319), (320, 321), (321, 322), (322, 323), (324, 325), (325, 326), (326, 327), (328, 330), (328, 492), (330, 364), (332, 334), (332, 458), (334, 370), (336, 338), (336, 502), (338, 512), (340, 342), (340, 468), (342, 478), (344, 346), (344, 424), (346, 376), (348, 350), (348, 390), (350, 382), (352, 354), (352, 434), (354, 444), (356, 358), (356, 400), (358, 410), (360, 362), (360, 510), (362, 486), (364, 518), (366, 368), (366, 476), (368, 452), (370, 484), (372, 374), (372, 442), (374, 418), (376, 450), (378, 380), (378, 408), (380, 384), (382, 416), (384, 386), (386, 388), (388, 390), (392, 394), (392, 402), (394, 396), (396, 398), (398, 400), (402, 404), (404, 406), (406, 408), (410, 412), (412, 414), (414, 416), (418, 420), (420, 422), (422, 424), (426, 428), (426, 436), (428, 430), (430, 432), (432, 434), (436, 438), (438, 440), (440, 442), (444, 446), (446, 448), (448, 450), (452, 454), (454, 456), (456, 458), (460, 462), (460, 470), (462, 464), (464, 466), (466, 468), (470, 472), (472, 474), (474, 476), (478, 480), (480, 482), (482, 484), (486, 488), (488, 490), (490, 492), (494, 496), (494, 504), (496, 498), (498, 500), (500, 502), (504, 506), (506, 508), (508, 510), (512, 514), (514, 516), (516, 518)])
me_cube_002.attributes.new('sharp_edge', 'BOOLEAN', 'EDGE').data.foreach_set('value', [ (min(e.vertices), max(e.vertices)) in _k for e in me_cube_002.edges])
_uv = me_cube_002.uv_layers.new(name='UVMap')
_uv.uv.foreach_set('vector', [0.5134, 0.5966, 0.5068, 0.608, 0.5002, 0.5966, 0.5204, 0.608, 0.5138, 0.5966, 0.5269, 0.5966, 0.5134, 0.5116, 0.5002, 0.5116, 0.5068, 0.5002, 0.5138, 0.5116, 0.5204, 0.5002, 0.5269, 0.5116, 0.5273, 0.5966, 0.5405, 0.5966, 0.5339, 0.608, 0.5541, 0.5966, 0.5475, 0.608, 0.5409, 0.5966, 0.5273, 0.5116, 0.5339, 0.5002, 0.5405, 0.5116, 0.5541, 0.5116, 0.5409, 0.5116, 0.5475, 0.5002, 0.5134, 0.5116, 0.5134, 0.5966, 0.5002, 0.5966, 0.5002, 0.5116, 0.9468, 0.0002093, 0.9468, 0.1001, 0.9468, 0.2, 0.9468, 0.3, 0.9468, 0.3999, 0.9468, 0.4998, 0.9337, 0.4998, 0.9337, 0.0002093, 0.5138, 0.5966, 0.5138, 0.5116, 0.5269, 0.5116, 0.5269, 0.5966, 0.8355, 0.4998, 0.8355, 0.0002093, 0.8486, 0.0002093, 0.8486, 0.4998, 0.7369, 0.0002093, 0.7369, 0.4998, 0.7237, 0.4998, 0.7237, 0.0002093, 0.5984, 0.4998, 0.5984, 0.0002093, 0.6115, 0.0002093, 0.6115, 0.4998, 0.7102, 0.4998, 0.7102, 0.0002093, 0.7233, 0.0002093, 0.7233, 0.4998, 0.5273, 0.5966, 0.5273, 0.5116, 0.5405, 0.5116, 0.5405, 0.5966, 0.5541, 0.5116, 0.5541, 0.5966, 0.5409, 0.5966, 0.5409, 0.5116, 0.612, 0.4998, 0.612, 0.3999, 0.612, 0.3, 0.612, 0.2, 0.612, 0.1001, 0.612, 0.0002093, 0.6251, 0.0002093, 0.6251, 0.4998, 0.8219, 0.4998, 0.8219, 0.0002093, 0.8351, 0.0002093, 0.8351, 0.1001, 0.8351, 0.2, 0.8351, 0.3, 0.8351, 0.3999, 0.8351, 0.4998, 0.5134, 0.0002093, 0.5134, 0.4998, 0.5002, 0.4998, 0.5002, 0.3999, 0.5002, 0.3, 0.5002, 0.2, 0.5002, 0.1001, 0.5002, 0.0002093, 0.7369, 0.4998, 0.7369, 0.0002093, 0.8219, 0.0002093, 0.8219, 0.4998, 0.9337, 0.0002093, 0.9337, 0.4998, 0.8486, 0.4998, 0.8486, 0.0002093, 0.4563, 0.5438, 0.4008, 0.4996, 0.5005, 0.4995, 0.5007, 0.5993, 0.5984, 0.0002093, 0.5984, 0.4998, 0.5134, 0.4998, 0.5134, 0.0002093, 0.4998, 0.4998, 0.0002093, 0.4998, 0.0002093, 0.0002094, 0.4998, 0.0002093, 0.7102, 0.0002093, 0.7102, 0.4998, 0.6251, 0.4998, 0.6251, 0.0002093, 0.4004, 1.0, 0.4559, 0.956, 0.5004, 0.9006, 0.5001, 1.0, 0.4559, 0.956, 0.462, 0.9481, 0.4658, 0.9389, 0.4671, 0.929, 0.4658, 0.9191, 0.462, 0.9099, 0.4559, 0.9019, 0.5006, 0.8002, 0.5004, 0.9006, 0.4559, 0.9019, 0.4563, 0.5978, 0.5008, 0.6997, 0.5006, 0.8002, 0.4563, 0.5978, 0.4624, 0.5899, 0.4662, 0.5807, 0.4675, 0.5708, 0.4662, 0.5609, 0.4624, 0.5517, 0.4563, 0.5438, 0.5007, 0.5993, 0.5008, 0.6997, -0.0007012, 1.0, -0.00103, 0.9002, 0.04358, 0.9558, 0.09927, 1.0, 0.09927, 1.0, 0.04358, 0.9558, 0.05153, 0.9619, 0.06077, 0.9657, 0.07068, 0.967, 0.08059, 0.9657, 0.08984, 0.9619, 0.09777, 0.9558, 0.1996, 1.0, 0.1996, 1.0, 0.09777, 0.9558, 0.4019, 0.9559, 0.3, 1.0, 0.3, 1.0, 0.4019, 0.9559, 0.4098, 0.962, 0.419, 0.9658, 0.4289, 0.9671, 0.4388, 0.9658, 0.448, 0.962, 0.4559, 0.956, 0.4004, 1.0, -0.00103, 0.9002, -0.0007485, 0.7997, 0.04353, 0.9017, 0.03744, 0.9096, 0.03361, 0.9189, 0.03234, 0.9288, 0.03365, 0.9387, 0.0375, 0.9479, 0.04358, 0.9558, 0.09777, 0.9558, 0.1038, 0.9478, 0.1076, 0.9386, 0.109, 0.9287, 0.1077, 0.9188, 0.1038, 0.9096, 0.09778, 0.9017, 0.4019, 0.902, 0.3959, 0.9099, 0.392, 0.919, 0.3907, 0.9289, 0.392, 0.9388, 0.3958, 0.948, 0.4019, 0.9559, -0.0007485, 0.7997, -0.0004449, 0.6992, 0.04432, 0.5975, 0.04353, 0.9017, 0.04353, 0.9017, 0.04432, 0.5975, 0.0522, 0.6036, 0.06138, 0.6074, 0.07124, 0.6087, 0.08111, 0.6074, 0.0903, 0.6036, 0.0982, 0.5976, 0.09778, 0.9017, 0.08983, 0.8956, 0.08058, 0.8917, 0.07066, 0.8905, 0.06073, 0.8918, 0.05148, 0.8956, 0.09778, 0.9017, 0.0982, 0.5976, 0.4023, 0.5979, 0.4019, 0.902, 0.4019, 0.902, 0.4023, 0.5979, 0.4102, 0.604, 0.4194, 0.6078, 0.4293, 0.6091, 0.4392, 0.6078, 0.4484, 0.6039, 0.4563, 0.5978, 0.4559, 0.9019, 0.448, 0.8959, 0.4388, 0.8921, 0.4289, 0.8908, 0.419, 0.8921, 0.4098, 0.8959, -0.0004449, 0.6992, -6.536e-05, 0.5989, 0.04437, 0.5435, 0.03832, 0.5514, 0.03449, 0.5606, 0.03318, 0.5705, 0.03445, 0.5804, 0.03825, 0.5896, 0.04432, 0.5975, 0.0982, 0.5976, 0.1043, 0.5897, 0.1081, 0.5805, 0.1094, 0.5707, 0.1082, 0.5608, 0.1044, 0.5516, 0.09835, 0.5437, 0.4022, 0.5439, 0.3962, 0.5518, 0.3924, 0.561, 0.3911, 0.5709, 0.3924, 0.5808, 0.3962, 0.59, 0.4023, 0.5979, -6.536e-05, 0.5989, 0.0002955, 0.4992, 0.09988, 0.4994, 0.04437, 0.5435, 0.04437, 0.5435, 0.09988, 0.4994, 0.2001, 0.4994, 0.09835, 0.5437, 0.09045, 0.5376, 0.08125, 0.5338, 0.07137, 0.5325, 0.0615, 0.5337, 0.05229, 0.5375, 0.09835, 0.5437, 0.2001, 0.4994, 0.3005, 0.4994, 0.4022, 0.5439, 0.4022, 0.5439, 0.3005, 0.4994, 0.4008, 0.4996, 0.4563, 0.5438, 0.4484, 0.5378, 0.4392, 0.534, 0.4293, 0.5327, 0.4194, 0.534, 0.4102, 0.5378, 0.08572, 0.9547, 0.09193, 0.9499, 0.09777, 0.9558, 0.08984, 0.9619, 0.4439, 0.9549, 0.4501, 0.9502, 0.4559, 0.956, 0.448, 0.962, 0.09193, 0.9075, 0.08571, 0.9027, 0.08983, 0.8956, 0.09778, 0.9017, 0.4501, 0.9078, 0.4439, 0.903, 0.448, 0.8959, 0.4559, 0.9019, 0.08622, 0.5965, 0.09241, 0.5917, 0.0982, 0.5976, 0.0903, 0.6036, 0.4443, 0.5968, 0.4505, 0.592, 0.4563, 0.5978, 0.4484, 0.6039, 0.09251, 0.5495, 0.08632, 0.5447, 0.09045, 0.5376, 0.09835, 0.5437, 0.4505, 0.5496, 0.4443, 0.5449, 0.4484, 0.5378, 0.4563, 0.5438, 0.04464, 0.9438, 0.04942, 0.95, 0.04358, 0.9558, 0.0375, 0.9479, 0.09193, 0.9499, 0.09669, 0.9437, 0.1038, 0.9478, 0.09777, 0.9558, 0.403, 0.9439, 0.4077, 0.9501, 0.4019, 0.9559, 0.3958, 0.948, 0.4501, 0.9502, 0.4549, 0.944, 0.462, 0.9481, 0.4559, 0.956, 0.04537, 0.5855, 0.05012, 0.5917, 0.04432, 0.5975, 0.03825, 0.5896, 0.09241, 0.5917, 0.09719, 0.5856, 0.1043, 0.5897, 0.0982, 0.5976, 0.4033, 0.5859, 0.4081, 0.5921, 0.4023, 0.5979, 0.3962, 0.59, 0.4505, 0.592, 0.4553, 0.5858, 0.4624, 0.5899, 0.4563, 0.5978, 0.4081, 0.5921, 0.4143, 0.5968, 0.4102, 0.604, 0.4023, 0.5979, 0.4143, 0.5968, 0.4216, 0.5998, 0.4194, 0.6078, 0.4102, 0.604, 0.4216, 0.5998, 0.4293, 0.6008, 0.4293, 0.6091, 0.4194, 0.6078, 0.4293, 0.6008, 0.4371, 0.5998, 0.4392, 0.6078, 0.4293, 0.6091, 0.4371, 0.5998, 0.4443, 0.5968, 0.4484, 0.6039, 0.4392, 0.6078, 0.4143, 0.545, 0.4081, 0.5497, 0.4022, 0.5439, 0.4102, 0.5378, 0.4215, 0.542, 0.4143, 0.545, 0.4102, 0.5378, 0.4194, 0.534, 0.4293, 0.5409, 0.4215, 0.542, 0.4194, 0.534, 0.4293, 0.5327, 0.437, 0.5419, 0.4293, 0.5409, 0.4293, 0.5327, 0.4392, 0.534, 0.4443, 0.5449, 0.437, 0.5419, 0.4392, 0.534, 0.4484, 0.5378, 0.4081, 0.5497, 0.4033, 0.5559, 0.3962, 0.5518, 0.4022, 0.5439, 0.4033, 0.5559, 0.4003, 0.5632, 0.3924, 0.561, 0.3962, 0.5518, 0.4003, 0.5632, 0.3993, 0.5709, 0.3911, 0.5709, 0.3924, 0.561, 0.3993, 0.5709, 0.4003, 0.5787, 0.3924, 0.5808, 0.3911, 0.5709, 0.4003, 0.5787, 0.4033, 0.5859, 0.3962, 0.59, 0.3924, 0.5808, 0.4552, 0.5558, 0.4505, 0.5496, 0.4563, 0.5438, 0.4624, 0.5517, 0.4582, 0.5631, 0.4552, 0.5558, 0.4624, 0.5517, 0.4662, 0.5609, 0.4593, 0.5708, 0.4582, 0.5631, 0.4662, 0.5609, 0.4675, 0.5708, 0.4583, 0.5786, 0.4593, 0.5708, 0.4675, 0.5708, 0.4662, 0.5807, 0.4553, 0.5858, 0.4583, 0.5786, 0.4662, 0.5807, 0.4624, 0.5899, 0.05012, 0.5917, 0.05632, 0.5965, 0.0522, 0.6036, 0.04432, 0.5975, 0.05632, 0.5965, 0.06352, 0.5995, 0.06138, 0.6074, 0.0522, 0.6036, 0.06352, 0.5995, 0.07126, 0.6005, 0.07124, 0.6087, 0.06138, 0.6074, 0.07126, 0.6005, 0.07901, 0.5995, 0.08111, 0.6074, 0.07124, 0.6087, 0.07901, 0.5995, 0.08622, 0.5965, 0.0903, 0.6036, 0.08111, 0.6074, 0.0564, 0.5446, 0.05018, 0.5494, 0.04437, 0.5435, 0.05229, 0.5375, 0.06362, 0.5417, 0.0564, 0.5446, 0.05229, 0.5375, 0.0615, 0.5337, 0.07136, 0.5407, 0.06362, 0.5417, 0.0615, 0.5337, 0.07137, 0.5325, 0.07911, 0.5417, 0.07136, 0.5407, 0.07137, 0.5325, 0.08125, 0.5338, 0.08632, 0.5447, 0.07911, 0.5417, 0.08125, 0.5338, 0.09045, 0.5376, 0.05018, 0.5494, 0.04543, 0.5556, 0.03832, 0.5514, 0.04437, 0.5435, 0.04543, 0.5556, 0.04242, 0.5628, 0.03449, 0.5606, 0.03832, 0.5514, 0.04242, 0.5628, 0.0414, 0.5705, 0.03318, 0.5705, 0.03449, 0.5606, 0.0414, 0.5705, 0.0424, 0.5782, 0.03445, 0.5804, 0.03318, 0.5705, 0.0424, 0.5782, 0.04537, 0.5855, 0.03825, 0.5896, 0.03445, 0.5804, 0.09725, 0.5557, 0.09251, 0.5495, 0.09835, 0.5437, 0.1044, 0.5516, 0.1002, 0.5629, 0.09725, 0.5557, 0.1044, 0.5516, 0.1082, 0.5608, 0.1012, 0.5706, 0.1002, 0.5629, 0.1082, 0.5608, 0.1094, 0.5707, 0.1002, 0.5784, 0.1012, 0.5706, 0.1094, 0.5707, 0.1081, 0.5805, 0.09719, 0.5856, 0.1002, 0.5784, 0.1081, 0.5805, 0.1043, 0.5897, 0.4077, 0.9501, 0.4139, 0.9549, 0.4098, 0.962, 0.4019, 0.9559, 0.4139, 0.9549, 0.4211, 0.9579, 0.419, 0.9658, 0.4098, 0.962, 0.4211, 0.9579, 0.4289, 0.9589, 0.4289, 0.9671, 0.419, 0.9658, 0.4289, 0.9589, 0.4367, 0.9579, 0.4388, 0.9658, 0.4289, 0.9671, 0.4367, 0.9579, 0.4439, 0.9549, 0.448, 0.962, 0.4388, 0.9658, 0.4139, 0.903, 0.4077, 0.9078, 0.4019, 0.902, 0.4098, 0.8959, 0.4212, 0.9, 0.4139, 0.903, 0.4098, 0.8959, 0.419, 0.8921, 0.4289, 0.899, 0.4212, 0.9, 0.419, 0.8921, 0.4289, 0.8908, 0.4367, 0.9, 0.4289, 0.899, 0.4289, 0.8908, 0.4388, 0.8921, 0.4439, 0.903, 0.4367, 0.9, 0.4388, 0.8921, 0.448, 0.8959, 0.4077, 0.9078, 0.403, 0.914, 0.3959, 0.9099, 0.4019, 0.902, 0.403, 0.914, 0.4, 0.9212, 0.392, 0.919, 0.3959, 0.9099, 0.4, 0.9212, 0.3989, 0.9289, 0.3907, 0.9289, 0.392, 0.919, 0.3989, 0.9289, 0.4, 0.9367, 0.392, 0.9388, 0.3907, 0.9289, 0.4, 0.9367, 0.403, 0.9439, 0.3958, 0.948, 0.392, 0.9388, 0.4549, 0.914, 0.4501, 0.9078, 0.4559, 0.9019, 0.462, 0.9099, 0.4579, 0.9212, 0.4549, 0.914, 0.462, 0.9099, 0.4658, 0.9191, 0.4589, 0.929, 0.4579, 0.9212, 0.4658, 0.9191, 0.4671, 0.929, 0.4579, 0.9367, 0.4589, 0.929, 0.4671, 0.929, 0.4658, 0.9389, 0.4549, 0.944, 0.4579, 0.9367, 0.4658, 0.9389, 0.462, 0.9481, 0.04942, 0.95, 0.05564, 0.9548, 0.05153, 0.9619, 0.04358, 0.9558, 0.05564, 0.9548, 0.06289, 0.9578, 0.06077, 0.9657, 0.05153, 0.9619, 0.06289, 0.9578, 0.07068, 0.9588, 0.07068, 0.967, 0.06077, 0.9657, 0.07068, 0.9588, 0.07847, 0.9577, 0.08059, 0.9657, 0.07068, 0.967, 0.07847, 0.9577, 0.08572, 0.9547, 0.08984, 0.9619, 0.08059, 0.9657, 0.0556, 0.9028, 0.04938, 0.9075, 0.04353, 0.9017, 0.05148, 0.8956, 0.06287, 0.8997, 0.0556, 0.9028, 0.05148, 0.8956, 0.06073, 0.8918, 0.07066, 0.8987, 0.06287, 0.8997, 0.06073, 0.8918, 0.07066, 0.8905, 0.07845, 0.8997, 0.07066, 0.8987, 0.07066, 0.8905, 0.08058, 0.8917, 0.08571, 0.9027, 0.07845, 0.8997, 0.08058, 0.8917, 0.08983, 0.8956, 0.04938, 0.9075, 0.04461, 0.9138, 0.03744, 0.9096, 0.04353, 0.9017, 0.04461, 0.9138, 0.0416, 0.921, 0.03361, 0.9189, 0.03744, 0.9096, 0.0416, 0.921, 0.0406, 0.9288, 0.03234, 0.9288, 0.03361, 0.9189, 0.0406, 0.9288, 0.04162, 0.9366, 0.03365, 0.9387, 0.03234, 0.9288, 0.04162, 0.9366, 0.04464, 0.9438, 0.0375, 0.9479, 0.03365, 0.9387, 0.09669, 0.9137, 0.09193, 0.9075, 0.09778, 0.9017, 0.1038, 0.9096, 0.0997, 0.921, 0.09669, 0.9137, 0.1038, 0.9096, 0.1077, 0.9188, 0.1007, 0.9287, 0.0997, 0.921, 0.1077, 0.9188, 0.109, 0.9287, 0.09968, 0.9365, 0.1007, 0.9287, 0.109, 0.9287, 0.1076, 0.9386, 0.09669, 0.9437, 0.09968, 0.9365, 0.1076, 0.9386, 0.1038, 0.9478, 0.09193, 0.9499, 0.08572, 0.9547, 0.08325, 0.9505, 0.08845, 0.9465, 0.08572, 0.9547, 0.07847, 0.9577, 0.07719, 0.953, 0.08325, 0.9505, 0.09669, 0.9437, 0.09193, 0.9499, 0.08845, 0.9465, 0.09243, 0.9413, 0.4501, 0.9502, 0.4439, 0.9549, 0.4414, 0.9507, 0.4466, 0.9467, 0.4439, 0.9549, 0.4367, 0.9579, 0.4354, 0.9531, 0.4414, 0.9507, 0.4549, 0.944, 0.4501, 0.9502, 0.4466, 0.9467, 0.4506, 0.9415, 0.08571, 0.9027, 0.09193, 0.9075, 0.08845, 0.911, 0.08324, 0.907, 0.07845, 0.8997, 0.08571, 0.9027, 0.08324, 0.907, 0.07717, 0.9045, 0.09193, 0.9075, 0.09669, 0.9137, 0.09243, 0.9162, 0.08845, 0.911, 0.4439, 0.903, 0.4501, 0.9078, 0.4466, 0.9112, 0.4415, 0.9073, 0.4367, 0.9, 0.4439, 0.903, 0.4415, 0.9073, 0.4354, 0.9047, 0.4501, 0.9078, 0.4549, 0.914, 0.4506, 0.9164, 0.4466, 0.9112, 0.09241, 0.5917, 0.08622, 0.5965, 0.08378, 0.5922, 0.08897, 0.5883, 0.08622, 0.5965, 0.07901, 0.5995, 0.07774, 0.5947, 0.08378, 0.5922, 0.09719, 0.5856, 0.09241, 0.5917, 0.08897, 0.5883, 0.09296, 0.5831, 0.4505, 0.592, 0.4443, 0.5968, 0.4419, 0.5926, 0.447, 0.5886, 0.4443, 0.5968, 0.4371, 0.5998, 0.4358, 0.5951, 0.4419, 0.5926, 0.4553, 0.5858, 0.4505, 0.592, 0.447, 0.5886, 0.451, 0.5834, 0.08632, 0.5447, 0.09251, 0.5495, 0.08904, 0.5529, 0.08386, 0.549, 0.07911, 0.5417, 0.08632, 0.5447, 0.08386, 0.549, 0.07783, 0.5464, 0.09251, 0.5495, 0.09725, 0.5557, 0.09301, 0.5581, 0.08904, 0.5529, 0.4443, 0.5449, 0.4505, 0.5496, 0.447, 0.5531, 0.4418, 0.5492, 0.437, 0.5419, 0.4443, 0.5449, 0.4418, 0.5492, 0.4358, 0.5467, 0.4505, 0.5496, 0.4552, 0.5558, 0.451, 0.5583, 0.447, 0.5531, 0.04942, 0.95, 0.04464, 0.9438, 0.04889, 0.9413, 0.05289, 0.9465, 0.04464, 0.9438, 0.04162, 0.9366, 0.04637, 0.9353, 0.04889, 0.9413, 0.05564, 0.9548, 0.04942, 0.95, 0.05289, 0.9465, 0.05809, 0.9505, 0.09968, 0.9365, 0.09669, 0.9437, 0.09243, 0.9413, 0.09494, 0.9352, 0.4077, 0.9501, 0.403, 0.9439, 0.4072, 0.9414, 0.4112, 0.9466, 0.403, 0.9439, 0.4, 0.9367, 0.4047, 0.9354, 0.4072, 0.9414, 0.4139, 0.9549, 0.4077, 0.9501, 0.4112, 0.9466, 0.4164, 0.9506, 0.4579, 0.9367, 0.4549, 0.944, 0.4506, 0.9415, 0.4531, 0.9355, 0.05012, 0.5917, 0.04537, 0.5855, 0.04962, 0.583, 0.05359, 0.5882, 0.04537, 0.5855, 0.0424, 0.5782, 0.04713, 0.577, 0.04962, 0.583, 0.05632, 0.5965, 0.05012, 0.5917, 0.05359, 0.5882, 0.05877, 0.5922, 0.1002, 0.5784, 0.09719, 0.5856, 0.09296, 0.5831, 0.09547, 0.5771, 0.4081, 0.5921, 0.4033, 0.5859, 0.4076, 0.5834, 0.4116, 0.5886, 0.4033, 0.5859, 0.4003, 0.5787, 0.4051, 0.5774, 0.4076, 0.5834, 0.4143, 0.5968, 0.4081, 0.5921, 0.4116, 0.5886, 0.4168, 0.5926, 0.4583, 0.5786, 0.4553, 0.5858, 0.451, 0.5834, 0.4535, 0.5773, 0.4216, 0.5998, 0.4143, 0.5968, 0.4168, 0.5926, 0.4228, 0.5951, 0.4293, 0.6008, 0.4216, 0.5998, 0.4228, 0.5951, 0.4293, 0.5959, 0.4371, 0.5998, 0.4293, 0.6008, 0.4293, 0.5959, 0.4358, 0.5951, 0.4081, 0.5497, 0.4143, 0.545, 0.4167, 0.5492, 0.4115, 0.5532, 0.4033, 0.5559, 0.4081, 0.5497, 0.4115, 0.5532, 0.4076, 0.5584, 0.4143, 0.545, 0.4215, 0.542, 0.4228, 0.5467, 0.4167, 0.5492, 0.4215, 0.542, 0.4293, 0.5409, 0.4293, 0.5458, 0.4228, 0.5467, 0.4293, 0.5409, 0.437, 0.5419, 0.4358, 0.5467, 0.4293, 0.5458, 0.4003, 0.5632, 0.4033, 0.5559, 0.4076, 0.5584, 0.4051, 0.5644, 0.3993, 0.5709, 0.4003, 0.5632, 0.4051, 0.5644, 0.4042, 0.5709, 0.4003, 0.5787, 0.3993, 0.5709, 0.4042, 0.5709, 0.4051, 0.5774, 0.4552, 0.5558, 0.4582, 0.5631, 0.4535, 0.5643, 0.451, 0.5583, 0.4582, 0.5631, 0.4593, 0.5708, 0.4544, 0.5708, 0.4535, 0.5643, 0.4593, 0.5708, 0.4583, 0.5786, 0.4535, 0.5773, 0.4544, 0.5708, 0.06352, 0.5995, 0.05632, 0.5965, 0.05877, 0.5922, 0.0648, 0.5947, 0.07126, 0.6005, 0.06352, 0.5995, 0.0648, 0.5947, 0.07127, 0.5956, 0.07901, 0.5995, 0.07126, 0.6005, 0.07127, 0.5956, 0.07774, 0.5947, 0.05018, 0.5494, 0.0564, 0.5446, 0.05883, 0.5489, 0.05364, 0.5528, 0.04543, 0.5556, 0.05018, 0.5494, 0.05364, 0.5528, 0.04966, 0.558, 0.0564, 0.5446, 0.06362, 0.5417, 0.06488, 0.5464, 0.05883, 0.5489, 0.06362, 0.5417, 0.07136, 0.5407, 0.07136, 0.5456, 0.06488, 0.5464, 0.07136, 0.5407, 0.07911, 0.5417, 0.07783, 0.5464, 0.07136, 0.5456, 0.04242, 0.5628, 0.04543, 0.5556, 0.04966, 0.558, 0.04715, 0.564, 0.0414, 0.5705, 0.04242, 0.5628, 0.04715, 0.564, 0.0463, 0.5705, 0.0424, 0.5782, 0.0414, 0.5705, 0.0463, 0.5705, 0.04713, 0.577, 0.09725, 0.5557, 0.1002, 0.5629, 0.0955, 0.5642, 0.09301, 0.5581, 0.1002, 0.5629, 0.1012, 0.5706, 0.09634, 0.5706, 0.0955, 0.5642, 0.1012, 0.5706, 0.1002, 0.5784, 0.09547, 0.5771, 0.09634, 0.5706, 0.4211, 0.9579, 0.4139, 0.9549, 0.4164, 0.9506, 0.4224, 0.9531, 0.4289, 0.9589, 0.4211, 0.9579, 0.4224, 0.9531, 0.4289, 0.954, 0.4367, 0.9579, 0.4289, 0.9589, 0.4289, 0.954, 0.4354, 0.9531, 0.4077, 0.9078, 0.4139, 0.903, 0.4164, 0.9072, 0.4112, 0.9112, 0.403, 0.914, 0.4077, 0.9078, 0.4112, 0.9112, 0.4072, 0.9164, 0.4139, 0.903, 0.4212, 0.9, 0.4225, 0.9047, 0.4164, 0.9072, 0.4212, 0.9, 0.4289, 0.899, 0.4289, 0.9039, 0.4225, 0.9047, 0.4289, 0.899, 0.4367, 0.9, 0.4354, 0.9047, 0.4289, 0.9039, 0.4, 0.9212, 0.403, 0.914, 0.4072, 0.9164, 0.4047, 0.9224, 0.3989, 0.9289, 0.4, 0.9212, 0.4047, 0.9224, 0.4038, 0.9289, 0.4, 0.9367, 0.3989, 0.9289, 0.4038, 0.9289, 0.4047, 0.9354, 0.4549, 0.914, 0.4579, 0.9212, 0.4531, 0.9225, 0.4506, 0.9164, 0.4579, 0.9212, 0.4589, 0.929, 0.454, 0.929, 0.4531, 0.9225, 0.4589, 0.929, 0.4579, 0.9367, 0.4531, 0.9355, 0.454, 0.929, 0.06289, 0.9578, 0.05564, 0.9548, 0.05809, 0.9505, 0.06416, 0.953, 0.07068, 0.9588, 0.06289, 0.9578, 0.06416, 0.953, 0.07068, 0.9539, 0.07847, 0.9577, 0.07068, 0.9588, 0.07068, 0.9539, 0.07719, 0.953, 0.04938, 0.9075, 0.0556, 0.9028, 0.05807, 0.907, 0.05286, 0.911, 0.04461, 0.9138, 0.04938, 0.9075, 0.05286, 0.911, 0.04887, 0.9162, 0.0556, 0.9028, 0.06287, 0.8997, 0.06414, 0.9045, 0.05807, 0.907, 0.06287, 0.8997, 0.07066, 0.8987, 0.07066, 0.9036, 0.06414, 0.9045, 0.07066, 0.8987, 0.07845, 0.8997, 0.07717, 0.9045, 0.07066, 0.9036, 0.0416, 0.921, 0.04461, 0.9138, 0.04887, 0.9162, 0.04636, 0.9223, 0.0406, 0.9288, 0.0416, 0.921, 0.04636, 0.9223, 0.04551, 0.9288, 0.04162, 0.9366, 0.0406, 0.9288, 0.04551, 0.9288, 0.04637, 0.9353, 0.09669, 0.9137, 0.0997, 0.921, 0.09495, 0.9222, 0.09243, 0.9162, 0.0997, 0.921, 0.1007, 0.9287, 0.0958, 0.9287, 0.09495, 0.9222, 0.1007, 0.9287, 0.09968, 0.9365, 0.09494, 0.9352, 0.0958, 0.9287, 0.08001, 0.9449, 0.08388, 0.9419, 0.0864, 0.9444, 0.08179, 0.948, 0.4382, 0.9451, 0.4421, 0.9421, 0.4446, 0.9446, 0.44, 0.9482, 0.08388, 0.9155, 0.08002, 0.9126, 0.08179, 0.9095, 0.0864, 0.913, 0.4421, 0.9158, 0.4382, 0.9128, 0.44, 0.9098, 0.4446, 0.9133, 0.08058, 0.5867, 0.08443, 0.5837, 0.08692, 0.5862, 0.08234, 0.5897, 0.4386, 0.587, 0.4425, 0.584, 0.445, 0.5865, 0.4404, 0.59, 0.08448, 0.5575, 0.08063, 0.5545, 0.08241, 0.5514, 0.08699, 0.555, 0.4425, 0.5577, 0.4386, 0.5547, 0.4404, 0.5517, 0.445, 0.5552, 0.05447, 0.9381, 0.05744, 0.942, 0.05493, 0.9445, 0.0514, 0.9399, 0.08388, 0.9419, 0.08685, 0.9381, 0.08992, 0.9398, 0.0864, 0.9444, 0.4128, 0.9382, 0.4157, 0.9421, 0.4132, 0.9446, 0.4097, 0.94, 0.4421, 0.9421, 0.445, 0.9383, 0.4481, 0.9401, 0.4446, 0.9446, 0.05519, 0.5798, 0.05815, 0.5837, 0.05564, 0.5862, 0.05213, 0.5816, 0.08443, 0.5837, 0.0874, 0.5799, 0.09045, 0.5817, 0.08692, 0.5862, 0.4132, 0.5802, 0.4161, 0.5841, 0.4136, 0.5866, 0.4101, 0.582, 0.4425, 0.584, 0.4454, 0.5801, 0.4485, 0.5819, 0.445, 0.5865, 0.4161, 0.5841, 0.42, 0.587, 0.4182, 0.5901, 0.4136, 0.5866, 0.42, 0.587, 0.4245, 0.5889, 0.4236, 0.5923, 0.4182, 0.5901, 0.4245, 0.5889, 0.4293, 0.5895, 0.4293, 0.593, 0.4236, 0.5923, 0.4293, 0.5895, 0.4341, 0.5888, 0.4351, 0.5923, 0.4293, 0.593, 0.4341, 0.5888, 0.4386, 0.587, 0.4404, 0.59, 0.4351, 0.5923, 0.42, 0.5548, 0.4161, 0.5577, 0.4136, 0.5552, 0.4182, 0.5517, 0.4245, 0.5529, 0.42, 0.5548, 0.4182, 0.5517, 0.4235, 0.5495, 0.4293, 0.5523, 0.4245, 0.5529, 0.4235, 0.5495, 0.4293, 0.5487, 0.4341, 0.5529, 0.4293, 0.5523, 0.4293, 0.5487, 0.435, 0.5495, 0.4386, 0.5547, 0.4341, 0.5529, 0.435, 0.5495, 0.4404, 0.5517, 0.4161, 0.5577, 0.4131, 0.5616, 0.4101, 0.5598, 0.4136, 0.5552, 0.4131, 0.5616, 0.4113, 0.5661, 0.4079, 0.5652, 0.4101, 0.5598, 0.4113, 0.5661, 0.4107, 0.5709, 0.4071, 0.5709, 0.4079, 0.5652, 0.4107, 0.5709, 0.4113, 0.5757, 0.4079, 0.5766, 0.4071, 0.5709, 0.4113, 0.5757, 0.4132, 0.5802, 0.4101, 0.582, 0.4079, 0.5766, 0.4454, 0.5615, 0.4425, 0.5577, 0.445, 0.5552, 0.4485, 0.5598, 0.4473, 0.566, 0.4454, 0.5615, 0.4485, 0.5598, 0.4507, 0.5651, 0.4479, 0.5708, 0.4473, 0.566, 0.4507, 0.5651, 0.4515, 0.5708, 0.4473, 0.5757, 0.4479, 0.5708, 0.4515, 0.5708, 0.4507, 0.5766, 0.4454, 0.5801, 0.4473, 0.5757, 0.4507, 0.5766, 0.4485, 0.5819, 0.05815, 0.5837, 0.06199, 0.5867, 0.06022, 0.5897, 0.05564, 0.5862, 0.06199, 0.5867, 0.06647, 0.5885, 0.06555, 0.5919, 0.06022, 0.5897, 0.06647, 0.5885, 0.07128, 0.5892, 0.07128, 0.5927, 0.06555, 0.5919, 0.07128, 0.5892, 0.07609, 0.5885, 0.077, 0.592, 0.07128, 0.5927, 0.07609, 0.5885, 0.08058, 0.5867, 0.08234, 0.5897, 0.077, 0.592, 0.06204, 0.5544, 0.05818, 0.5574, 0.05569, 0.5549, 0.06028, 0.5514, 0.06653, 0.5526, 0.06204, 0.5544, 0.06028, 0.5514, 0.06562, 0.5492, 0.07134, 0.552, 0.06653, 0.5526, 0.06562, 0.5492, 0.07135, 0.5485, 0.07615, 0.5526, 0.07134, 0.552, 0.07135, 0.5485, 0.07707, 0.5492, 0.08063, 0.5545, 0.07615, 0.5526, 0.07707, 0.5492, 0.08241, 0.5514, 0.05818, 0.5574, 0.05522, 0.5612, 0.05216, 0.5595, 0.05569, 0.5549, 0.05522, 0.5612, 0.05336, 0.5657, 0.04994, 0.5648, 0.05216, 0.5595, 0.05336, 0.5657, 0.05272, 0.5705, 0.04919, 0.5705, 0.04994, 0.5648, 0.05272, 0.5705, 0.05334, 0.5753, 0.04993, 0.5762, 0.04919, 0.5705, 0.05334, 0.5753, 0.05519, 0.5798, 0.05213, 0.5816, 0.04993, 0.5762, 0.08743, 0.5613, 0.08448, 0.5575, 0.08699, 0.555, 0.0905, 0.5596, 0.08929, 0.5658, 0.08743, 0.5613, 0.0905, 0.5596, 0.0927, 0.5649, 0.08991, 0.5706, 0.08929, 0.5658, 0.0927, 0.5649, 0.09345, 0.5706, 0.08927, 0.5754, 0.08991, 0.5706, 0.09345, 0.5706, 0.09268, 0.5763, 0.0874, 0.5799, 0.08927, 0.5754, 0.09268, 0.5763, 0.09045, 0.5817, 0.4157, 0.9421, 0.4196, 0.9451, 0.4178, 0.9481, 0.4132, 0.9446, 0.4196, 0.9451, 0.4241, 0.9469, 0.4232, 0.9503, 0.4178, 0.9481, 0.4241, 0.9469, 0.4289, 0.9476, 0.4289, 0.9511, 0.4232, 0.9503, 0.4289, 0.9476, 0.4337, 0.9469, 0.4346, 0.9504, 0.4289, 0.9511, 0.4337, 0.9469, 0.4382, 0.9451, 0.44, 0.9482, 0.4346, 0.9504, 0.4196, 0.9128, 0.4158, 0.9158, 0.4133, 0.9133, 0.4178, 0.9098, 0.4241, 0.911, 0.4196, 0.9128, 0.4178, 0.9098, 0.4232, 0.9075, 0.4289, 0.9103, 0.4241, 0.911, 0.4232, 0.9075, 0.4289, 0.9068, 0.4338, 0.911, 0.4289, 0.9103, 0.4289, 0.9068, 0.4347, 0.9075, 0.4382, 0.9128, 0.4338, 0.911, 0.4347, 0.9075, 0.44, 0.9098, 0.4158, 0.9158, 0.4128, 0.9196, 0.4097, 0.9179, 0.4133, 0.9133, 0.4128, 0.9196, 0.4109, 0.9241, 0.4075, 0.9232, 0.4097, 0.9179, 0.4109, 0.9241, 0.4103, 0.9289, 0.4067, 0.9289, 0.4075, 0.9232, 0.4103, 0.9289, 0.4109, 0.9337, 0.4075, 0.9347, 0.4067, 0.9289, 0.4109, 0.9337, 0.4128, 0.9382, 0.4097, 0.94, 0.4075, 0.9347, 0.4451, 0.9197, 0.4421, 0.9158, 0.4446, 0.9133, 0.4481, 0.9179, 0.4469, 0.9241, 0.4451, 0.9197, 0.4481, 0.9179, 0.4503, 0.9232, 0.4475, 0.929, 0.4469, 0.9241, 0.4503, 0.9232, 0.4511, 0.929, 0.4469, 0.9338, 0.4475, 0.929, 0.4511, 0.929, 0.4503, 0.9347, 0.445, 0.9383, 0.4469, 0.9338, 0.4503, 0.9347, 0.4481, 0.9401, 0.05744, 0.942, 0.06131, 0.9449, 0.05954, 0.948, 0.05493, 0.9445, 0.06131, 0.9449, 0.06582, 0.9468, 0.06491, 0.9502, 0.05954, 0.948, 0.06582, 0.9468, 0.07066, 0.9474, 0.07067, 0.951, 0.06491, 0.9502, 0.07066, 0.9474, 0.0755, 0.9468, 0.07643, 0.9502, 0.07067, 0.951, 0.0755, 0.9468, 0.08001, 0.9449, 0.08179, 0.948, 0.07643, 0.9502, 0.06131, 0.9126, 0.05743, 0.9156, 0.05492, 0.9131, 0.05953, 0.9095, 0.06582, 0.9107, 0.06131, 0.9126, 0.05953, 0.9095, 0.0649, 0.9073, 0.07066, 0.9101, 0.06582, 0.9107, 0.0649, 0.9073, 0.07066, 0.9065, 0.07551, 0.9107, 0.07066, 0.9101, 0.07066, 0.9065, 0.07642, 0.9073, 0.08002, 0.9126, 0.07551, 0.9107, 0.07642, 0.9073, 0.08179, 0.9095, 0.05743, 0.9156, 0.05447, 0.9194, 0.05139, 0.9177, 0.05492, 0.9131, 0.05447, 0.9194, 0.0526, 0.9239, 0.04917, 0.923, 0.05139, 0.9177, 0.0526, 0.9239, 0.05197, 0.9288, 0.04841, 0.9288, 0.04917, 0.923, 0.05197, 0.9288, 0.0526, 0.9336, 0.04917, 0.9345, 0.04841, 0.9288, 0.0526, 0.9336, 0.05447, 0.9381, 0.0514, 0.9399, 0.04917, 0.9345, 0.08684, 0.9194, 0.08388, 0.9155, 0.0864, 0.913, 0.08992, 0.9176, 0.08871, 0.9239, 0.08684, 0.9194, 0.08992, 0.9176, 0.09214, 0.923, 0.08935, 0.9287, 0.08871, 0.9239, 0.09214, 0.923, 0.0929, 0.9287, 0.08871, 0.9336, 0.08935, 0.9287, 0.0929, 0.9287, 0.09214, 0.9345, 0.08685, 0.9381, 0.08871, 0.9336, 0.09214, 0.9345, 0.08992, 0.9398, 0.07643, 0.9502, 0.08179, 0.948, 0.08325, 0.9505, 0.07719, 0.953, 0.08179, 0.948, 0.0864, 0.9444, 0.08845, 0.9465, 0.08325, 0.9505, 0.08388, 0.9419, 0.08001, 0.9449, 0.0755, 0.9468, 0.07066, 0.9474, 0.06582, 0.9468, 0.06131, 0.9449, 0.05744, 0.942, 0.05447, 0.9381, 0.0526, 0.9336, 0.05197, 0.9288, 0.0526, 0.9239, 0.05447, 0.9194, 0.05743, 0.9156, 0.06131, 0.9126, 0.06582, 0.9107, 0.07066, 0.9101, 0.07551, 0.9107, 0.08002, 0.9126, 0.08388, 0.9155, 0.08684, 0.9194, 0.08871, 0.9239, 0.08935, 0.9287, 0.08871, 0.9336, 0.08685, 0.9381, 0.09243, 0.9413, 0.08845, 0.9465, 0.0864, 0.9444, 0.08992, 0.9398, 0.4346, 0.9504, 0.44, 0.9482, 0.4414, 0.9507, 0.4354, 0.9531, 0.44, 0.9482, 0.4446, 0.9446, 0.4466, 0.9467, 0.4414, 0.9507, 0.4421, 0.9421, 0.4382, 0.9451, 0.4337, 0.9469, 0.4289, 0.9476, 0.4241, 0.9469, 0.4196, 0.9451, 0.4157, 0.9421, 0.4128, 0.9382, 0.4109, 0.9337, 0.4103, 0.9289, 0.4109, 0.9241, 0.4128, 0.9196, 0.4158, 0.9158, 0.4196, 0.9128, 0.4241, 0.911, 0.4289, 0.9103, 0.4338, 0.911, 0.4382, 0.9128, 0.4421, 0.9158, 0.4451, 0.9197, 0.4469, 0.9241, 0.4475, 0.929, 0.4469, 0.9338, 0.445, 0.9383, 0.4506, 0.9415, 0.4466, 0.9467, 0.4446, 0.9446, 0.4481, 0.9401, 0.07717, 0.9045, 0.08324, 0.907, 0.08179, 0.9095, 0.07642, 0.9073, 0.08324, 0.907, 0.08845, 0.911, 0.0864, 0.913, 0.08179, 0.9095, 0.08845, 0.911, 0.09243, 0.9162, 0.08992, 0.9176, 0.0864, 0.913, 0.4354, 0.9047, 0.4415, 0.9073, 0.44, 0.9098, 0.4347, 0.9075, 0.4415, 0.9073, 0.4466, 0.9112, 0.4446, 0.9133, 0.44, 0.9098, 0.4466, 0.9112, 0.4506, 0.9164, 0.4481, 0.9179, 0.4446, 0.9133, 0.077, 0.592, 0.08234, 0.5897, 0.08378, 0.5922, 0.07774, 0.5947, 0.08234, 0.5897, 0.08692, 0.5862, 0.08897, 0.5883, 0.08378, 0.5922, 0.08443, 0.5837, 0.08058, 0.5867, 0.07609, 0.5885, 0.07128, 0.5892, 0.06647, 0.5885, 0.06199, 0.5867, 0.05815, 0.5837, 0.05519, 0.5798, 0.05334, 0.5753, 0.05272, 0.5705, 0.05336, 0.5657, 0.05522, 0.5612, 0.05818, 0.5574, 0.06204, 0.5544, 0.06653, 0.5526, 0.07134, 0.552, 0.07615, 0.5526, 0.08063, 0.5545, 0.08448, 0.5575, 0.08743, 0.5613, 0.08929, 0.5658, 0.08991, 0.5706, 0.08927, 0.5754, 0.0874, 0.5799, 0.09296, 0.5831, 0.08897, 0.5883, 0.08692, 0.5862, 0.09045, 0.5817, 0.4351, 0.5923, 0.4404, 0.59, 0.4419, 0.5926, 0.4358, 0.5951, 0.4404, 0.59, 0.445, 0.5865, 0.447, 0.5886, 0.4419, 0.5926, 0.4425, 0.584, 0.4386, 0.587, 0.4341, 0.5888, 0.4293, 0.5895, 0.4245, 0.5889, 0.42, 0.587, 0.4161, 0.5841, 0.4132, 0.5802, 0.4113, 0.5757, 0.4107, 0.5709, 0.4113, 0.5661, 0.4131, 0.5616, 0.4161, 0.5577, 0.42, 0.5548, 0.4245, 0.5529, 0.4293, 0.5523, 0.4341, 0.5529, 0.4386, 0.5547, 0.4425, 0.5577, 0.4454, 0.5615, 0.4473, 0.566, 0.4479, 0.5708, 0.4473, 0.5757, 0.4454, 0.5801, 0.451, 0.5834, 0.447, 0.5886, 0.445, 0.5865, 0.4485, 0.5819, 0.07783, 0.5464, 0.08386, 0.549, 0.08241, 0.5514, 0.07707, 0.5492, 0.08386, 0.549, 0.08904, 0.5529, 0.08699, 0.555, 0.08241, 0.5514, 0.08904, 0.5529, 0.09301, 0.5581, 0.0905, 0.5596, 0.08699, 0.555, 0.4358, 0.5467, 0.4418, 0.5492, 0.4404, 0.5517, 0.435, 0.5495, 0.4418, 0.5492, 0.447, 0.5531, 0.445, 0.5552, 0.4404, 0.5517, 0.447, 0.5531, 0.451, 0.5583, 0.4485, 0.5598, 0.445, 0.5552, 0.04917, 0.9345, 0.0514, 0.9399, 0.04889, 0.9413, 0.04637, 0.9353, 0.0514, 0.9399, 0.05493, 0.9445, 0.05289, 0.9465, 0.04889, 0.9413, 0.05493, 0.9445, 0.05954, 0.948, 0.05809, 0.9505, 0.05289, 0.9465, 0.09494, 0.9352, 0.09243, 0.9413, 0.08992, 0.9398, 0.09214, 0.9345, 0.4075, 0.9347, 0.4097, 0.94, 0.4072, 0.9414, 0.4047, 0.9354, 0.4097, 0.94, 0.4132, 0.9446, 0.4112, 0.9466, 0.4072, 0.9414, 0.4132, 0.9446, 0.4178, 0.9481, 0.4164, 0.9506, 0.4112, 0.9466, 0.4531, 0.9355, 0.4506, 0.9415, 0.4481, 0.9401, 0.4503, 0.9347, 0.04993, 0.5762, 0.05213, 0.5816, 0.04962, 0.583, 0.04713, 0.577, 0.05213, 0.5816, 0.05564, 0.5862, 0.05359, 0.5882, 0.04962, 0.583, 0.05564, 0.5862, 0.06022, 0.5897, 0.05877, 0.5922, 0.05359, 0.5882, 0.09547, 0.5771, 0.09296, 0.5831, 0.09045, 0.5817, 0.09268, 0.5763, 0.4079, 0.5766, 0.4101, 0.582, 0.4076, 0.5834, 0.4051, 0.5774, 0.4101, 0.582, 0.4136, 0.5866, 0.4116, 0.5886, 0.4076, 0.5834, 0.4136, 0.5866, 0.4182, 0.5901, 0.4168, 0.5926, 0.4116, 0.5886, 0.4535, 0.5773, 0.451, 0.5834, 0.4485, 0.5819, 0.4507, 0.5766, 0.4182, 0.5901, 0.4236, 0.5923, 0.4228, 0.5951, 0.4168, 0.5926, 0.4236, 0.5923, 0.4293, 0.593, 0.4293, 0.5959, 0.4228, 0.5951, 0.4293, 0.593, 0.4351, 0.5923, 0.4358, 0.5951, 0.4293, 0.5959, 0.4136, 0.5552, 0.4101, 0.5598, 0.4076, 0.5584, 0.4115, 0.5532, 0.4115, 0.5532, 0.4167, 0.5492, 0.4182, 0.5517, 0.4136, 0.5552, 0.4167, 0.5492, 0.4228, 0.5467, 0.4235, 0.5495, 0.4182, 0.5517, 0.4228, 0.5467, 0.4293, 0.5458, 0.4293, 0.5487, 0.4235, 0.5495, 0.4293, 0.5458, 0.4358, 0.5467, 0.435, 0.5495, 0.4293, 0.5487, 0.4101, 0.5598, 0.4079, 0.5652, 0.4051, 0.5644, 0.4076, 0.5584, 0.4079, 0.5652, 0.4071, 0.5709, 0.4042, 0.5709, 0.4051, 0.5644, 0.4071, 0.5709, 0.4079, 0.5766, 0.4051, 0.5774, 0.4042, 0.5709, 0.451, 0.5583, 0.4535, 0.5643, 0.4507, 0.5651, 0.4485, 0.5598, 0.4535, 0.5643, 0.4544, 0.5708, 0.4515, 0.5708, 0.4507, 0.5651, 0.4544, 0.5708, 0.4535, 0.5773, 0.4507, 0.5766, 0.4515, 0.5708, 0.06022, 0.5897, 0.06555, 0.5919, 0.0648, 0.5947, 0.05877, 0.5922, 0.06555, 0.5919, 0.07128, 0.5927, 0.07127, 0.5956, 0.0648, 0.5947, 0.07128, 0.5927, 0.077, 0.592, 0.07774, 0.5947, 0.07127, 0.5956, 0.05569, 0.5549, 0.05216, 0.5595, 0.04966, 0.558, 0.05364, 0.5528, 0.05364, 0.5528, 0.05883, 0.5489, 0.06028, 0.5514, 0.05569, 0.5549, 0.05883, 0.5489, 0.06488, 0.5464, 0.06562, 0.5492, 0.06028, 0.5514, 0.06488, 0.5464, 0.07136, 0.5456, 0.07135, 0.5485, 0.06562, 0.5492, 0.07136, 0.5456, 0.07783, 0.5464, 0.07707, 0.5492, 0.07135, 0.5485, 0.05216, 0.5595, 0.04994, 0.5648, 0.04715, 0.564, 0.04966, 0.558, 0.04994, 0.5648, 0.04919, 0.5705, 0.0463, 0.5705, 0.04715, 0.564, 0.04919, 0.5705, 0.04993, 0.5762, 0.04713, 0.577, 0.0463, 0.5705, 0.09301, 0.5581, 0.0955, 0.5642, 0.0927, 0.5649, 0.0905, 0.5596, 0.0955, 0.5642, 0.09634, 0.5706, 0.09345, 0.5706, 0.0927, 0.5649, 0.09634, 0.5706, 0.09547, 0.5771, 0.09268, 0.5763, 0.09345, 0.5706, 0.4178, 0.9481, 0.4232, 0.9503, 0.4224, 0.9531, 0.4164, 0.9506, 0.4232, 0.9503, 0.4289, 0.9511, 0.4289, 0.954, 0.4224, 0.9531, 0.4289, 0.9511, 0.4346, 0.9504, 0.4354, 0.9531, 0.4289, 0.954, 0.4133, 0.9133, 0.4097, 0.9179, 0.4072, 0.9164, 0.4112, 0.9112, 0.4112, 0.9112, 0.4164, 0.9072, 0.4178, 0.9098, 0.4133, 0.9133, 0.4164, 0.9072, 0.4225, 0.9047, 0.4232, 0.9075, 0.4178, 0.9098, 0.4225, 0.9047, 0.4289, 0.9039, 0.4289, 0.9068, 0.4232, 0.9075, 0.4289, 0.9039, 0.4354, 0.9047, 0.4347, 0.9075, 0.4289, 0.9068, 0.4097, 0.9179, 0.4075, 0.9232, 0.4047, 0.9224, 0.4072, 0.9164, 0.4075, 0.9232, 0.4067, 0.9289, 0.4038, 0.9289, 0.4047, 0.9224, 0.4067, 0.9289, 0.4075, 0.9347, 0.4047, 0.9354, 0.4038, 0.9289, 0.4506, 0.9164, 0.4531, 0.9225, 0.4503, 0.9232, 0.4481, 0.9179, 0.4531, 0.9225, 0.454, 0.929, 0.4511, 0.929, 0.4503, 0.9232, 0.454, 0.929, 0.4531, 0.9355, 0.4503, 0.9347, 0.4511, 0.929, 0.05954, 0.948, 0.06491, 0.9502, 0.06416, 0.953, 0.05809, 0.9505, 0.06491, 0.9502, 0.07067, 0.951, 0.07068, 0.9539, 0.06416, 0.953, 0.07067, 0.951, 0.07643, 0.9502, 0.07719, 0.953, 0.07068, 0.9539, 0.05492, 0.9131, 0.05139, 0.9177, 0.04887, 0.9162, 0.05286, 0.911, 0.05286, 0.911, 0.05807, 0.907, 0.05953, 0.9095, 0.05492, 0.9131, 0.05807, 0.907, 0.06414, 0.9045, 0.0649, 0.9073, 0.05953, 0.9095, 0.06414, 0.9045, 0.07066, 0.9036, 0.07066, 0.9065, 0.0649, 0.9073, 0.07066, 0.9036, 0.07717, 0.9045, 0.07642, 0.9073, 0.07066, 0.9065, 0.05139, 0.9177, 0.04917, 0.923, 0.04636, 0.9223, 0.04887, 0.9162, 0.04917, 0.923, 0.04841, 0.9288, 0.04551, 0.9288, 0.04636, 0.9223, 0.04841, 0.9288, 0.04917, 0.9345, 0.04637, 0.9353, 0.04551, 0.9288, 0.09243, 0.9162, 0.09495, 0.9222, 0.09214, 0.923, 0.08992, 0.9176, 0.09495, 0.9222, 0.0958, 0.9287, 0.0929, 0.9287, 0.09214, 0.923, 0.0958, 0.9287, 0.09494, 0.9352, 0.09214, 0.9345, 0.0929, 0.9287])
me_cube_002.materials.append(mat_material_detailed)
me_cube_002.update()

# ---- objects
ob_brick_base = bpy.data.objects.new('Brick Base', me_cube_001)
ob_brick_base_detailed = bpy.data.objects.new('Brick Base Detailed', me_cube_002)

# ---- transforms, parenting, visibility, modifiers, constraints
ob_brick_base.location = (0.0, 0.0, 0.0)
ob_brick_base_detailed.location = (0.0, -0.5, 0.0)

# ---- collection membership
col_collection.objects.link(ob_brick_base)
col_collection.objects.link(ob_brick_base_detailed)

# ---- scene / render settings (as saved in the file)
scene.frame_start = 1; scene.frame_end = 250; scene.frame_set(0)
scene.render.engine = 'CYCLES'
scene.render.bake_bias = 0.0
scene.render.bake_samples = 0
scene.cycles.sampling_pattern = 'TABULATED_SOBOL'
scene.cycles.bake_type = 'NORMAL'
scene.eevee.use_volume_custom_range = False
bpy.context.view_layer.update()

# ---- added for rendering (the .blend has no active camera and no usable light): camera, sun
cam_auto = bpy.data.cameras.new('AutoCamera')
cam_auto.lens = 50.0
cam_auto.sensor_width = 36.0
cam_auto.clip_end = 1000.0
ob_auto_camera = bpy.data.objects.new('AutoCamera', cam_auto)
scene.collection.objects.link(ob_auto_camera)
ob_auto_camera.location = (0.565539, -0.929581, 0.452432)
ob_auto_camera.rotation_euler = (1.09748, -7.21219e-08, 0.694738)
scene.camera = ob_auto_camera
light_auto_sun = bpy.data.lights.new('AutoSun', 'SUN')
light_auto_sun.energy = 3.0
light_auto_sun.angle = 0.0523599
ob_auto_sun = bpy.data.objects.new('AutoSun', light_auto_sun)
scene.collection.objects.link(ob_auto_sun)
ob_auto_sun.rotation_euler = (0.872665, 0.174533, 0.523599)
bpy.context.view_layer.update()
